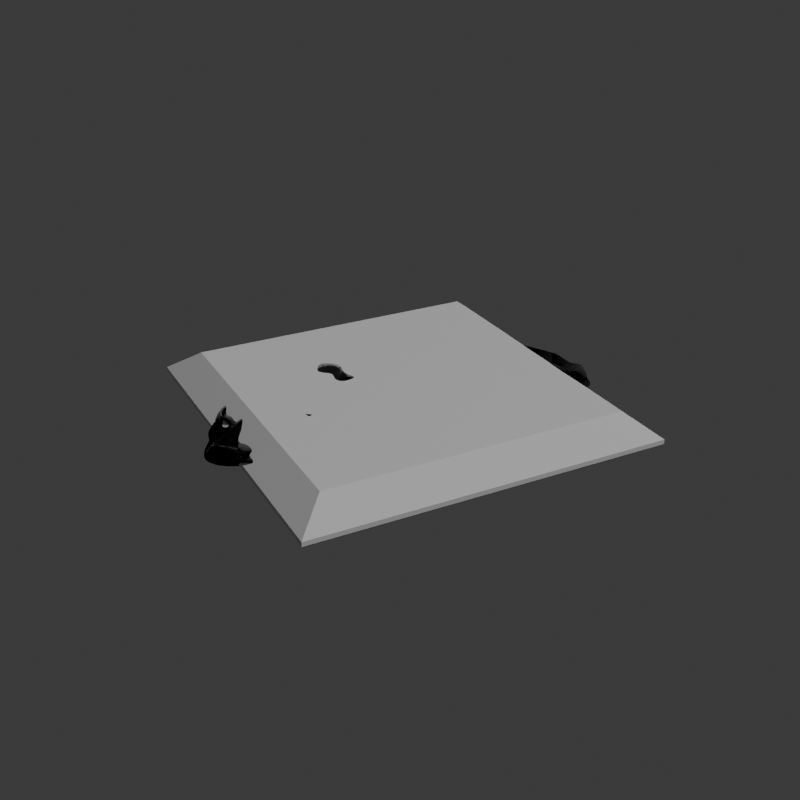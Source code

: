 # Source: FarmingCompost.blend  (saved by Blender 4.0.36; exported with 4.5.12 LTS)
import bpy
from mathutils import Matrix  # noqa: F401  (used for matrix-valued properties, if any)

bpy.ops.wm.read_factory_settings(use_empty=True)
scene = bpy.context.scene
scene.name = 'FarmingCompost'

# ---- collections
col_collection = bpy.data.collections.new('Collection'); scene.collection.children.link(col_collection)
col_seut__farmingcompost = bpy.data.collections.new('SEUT (FarmingCompost)'); scene.collection.children.link(col_seut__farmingcompost)
col_main__farmingcompost = bpy.data.collections.new('Main (FarmingCompost)'); col_seut__farmingcompost.children.link(col_main__farmingcompost)
col_collision___main__farmingcompost = bpy.data.collections.new('Collision - Main (FarmingCompost)'); col_seut__farmingcompost.children.link(col_collision___main__farmingcompost)
col_bs1__farmingcompost = bpy.data.collections.new('BS1 (FarmingCompost)'); col_seut__farmingcompost.children.link(col_bs1__farmingcompost)
col_bs2__farmingcompost = bpy.data.collections.new('BS2 (FarmingCompost)'); col_seut__farmingcompost.children.link(col_bs2__farmingcompost)
col_bs3__farmingcompost = bpy.data.collections.new('BS3 (FarmingCompost)'); col_seut__farmingcompost.children.link(col_bs3__farmingcompost)
col_lod1__farmingcompost = bpy.data.collections.new('LOD1 (FarmingCompost)'); col_seut__farmingcompost.children.link(col_lod1__farmingcompost)
col_lod2__farmingcompost = bpy.data.collections.new('LOD2 (FarmingCompost)'); col_seut__farmingcompost.children.link(col_lod2__farmingcompost)
col_lod3__farmingcompost = bpy.data.collections.new('LOD3 (FarmingCompost)'); col_seut__farmingcompost.children.link(col_lod3__farmingcompost)
col_bs1_lod1__farmingcompost = bpy.data.collections.new('BS1_LOD1 (FarmingCompost)'); col_seut__farmingcompost.children.link(col_bs1_lod1__farmingcompost)

# ---- images (referenced by path relative to the original .blend; pixels are not part of the script)
import os
ASSET_DIR = os.environ.get("B2B_ASSET_DIR", "")  # directory of the original .blend (textures are referenced by path, not embedded)
HERE = os.path.dirname(os.path.abspath(__file__))  # packed textures are extracted next to this script under _unpacked/

def load_image(name, relpath, width, height, colorspace="sRGB"):
    """Load a texture the original file referenced (path relative to the .blend, or extracted next to this script)."""
    p = next((c for c in (os.path.join(HERE, relpath), os.path.join(ASSET_DIR, relpath)) if relpath and os.path.exists(c)), "")
    if p:
        img = bpy.data.images.load(p, check_existing=True)
        img.name = name
    else:  # same state as the original file: an image datablock whose file is absent (Cycles renders it pink)
        img = bpy.data.images.new(name, width, height)
        img.source = "FILE"
        img.filepath = "//" + (relpath or name)
    img.colorspace_settings.name = colorspace
    return img
img_uv_grid_png = load_image('uv_grid.png', 'uv_grid.png', 1024, 1024, 'sRGB')
img_textures_voxels_dummy_add = load_image('Textures\\Voxels\\Dummy_add', 'Dummy_add.tif', 1024, 1024, 'sRGB')
img_textures_voxels_aliensoil_ng = load_image('Textures\\Voxels\\AlienSoil_ng', 'AlienSoil_ng.tif', 1024, 1024, 'sRGB')
img_textures_voxels_aliensoil_cm = load_image('Textures\\Voxels\\AlienSoil_cm', 'AlienSoil_cm.tif', 1024, 1024, 'sRGB')

# ---- materials (node trees are filled in below, after node groups)
mat_aliensoil = bpy.data.materials.new('AlienSoil')
mat_aliensoil.use_backface_culling = True
mat_aliensoil.use_transparent_shadow = False
mat_aliensoil.preview_render_type = 'FLAT'

# ---- node groups
ng_seut_node_group = bpy.data.node_groups.new('SEUT Node Group', 'ShaderNodeTree')
_s = ng_seut_node_group.interface.new_socket(name='BSDF', in_out='OUTPUT', socket_type='NodeSocketShader')
_s = ng_seut_node_group.interface.new_socket(name='CM Color', in_out='INPUT', socket_type='NodeSocketColor')
_s.hide_value = True
_s = ng_seut_node_group.interface.new_socket(name='CM Alpha', in_out='INPUT', socket_type='NodeSocketColor')
_s.hide_value = True
_s = ng_seut_node_group.interface.new_socket(name='ADD Color', in_out='INPUT', socket_type='NodeSocketColor')
_s.hide_value = True
_s = ng_seut_node_group.interface.new_socket(name='ADD Alpha', in_out='INPUT', socket_type='NodeSocketColor')
_s.hide_value = True
_s = ng_seut_node_group.interface.new_socket(name='NG Color', in_out='INPUT', socket_type='NodeSocketColor')
_s.hide_value = True
_s = ng_seut_node_group.interface.new_socket(name='NG Alpha', in_out='INPUT', socket_type='NodeSocketColor')
_s.hide_value = True
_s = ng_seut_node_group.interface.new_socket(name='AM Color', in_out='INPUT', socket_type='NodeSocketColor')
_s.default_value = (1.0, 1.0, 1.0, 1.0)
_s.hide_value = True
_s = ng_seut_node_group.interface.new_socket(name='TM Switch', in_out='INPUT', socket_type='NodeSocketFloat')
_s.min_value = 0.0
_s.max_value = 1.0
_s.hide_value = True
_s = ng_seut_node_group.interface.new_socket(name='Color Override', in_out='INPUT', socket_type='NodeSocketColor')
_s.hide_value = True
_s = ng_seut_node_group.interface.new_socket(name='Color Override Alpha', in_out='INPUT', socket_type='NodeSocketFloat')
_s.hide_value = True
_s = ng_seut_node_group.interface.new_socket(name='Color Overlay', in_out='INPUT', socket_type='NodeSocketColor')
_s.hide_value = True
_s = ng_seut_node_group.interface.new_socket(name='Color Overlay Alpha', in_out='INPUT', socket_type='NodeSocketFloat')
_s.hide_value = True
_s = ng_seut_node_group.interface.new_socket(name='Emission Strength', in_out='INPUT', socket_type='NodeSocketFloat')
_s.default_value = 5.0
_s.hide_value = True
_N = ng_seut_node_group.nodes; _L = ng_seut_node_group.links
n0 = _N.new('ShaderNodeBsdfPrincipled'); n0.name = 'Principled BSDF'; n0.location = (140, 0)
n0.label = 'Principled BSDF'
n0.distribution = 'GGX'
n0.subsurface_method = 'RANDOM_WALK_SKIN'
n0.inputs[3].default_value = 1.45
n1 = _N.new('ShaderNodeMixRGB'); n1.name = 'Mix (Legacy)'; n1.location = (-280, 240)
n1.label = 'Switch Alpha'
n1.use_clamp = True
n2 = _N.new('ShaderNodeMixRGB'); n2.name = 'Mix (Legacy).001'; n2.location = (-100, 440)
n2.label = 'Switch Color'
n2.use_clamp = True
n3 = _N.new('ShaderNodeMixRGB'); n3.name = 'Mix (Legacy).002'; n3.location = (-280, 440)
n3.label = 'Color Overlay'
n3.blend_type = 'OVERLAY'
n4 = _N.new('ShaderNodeMixRGB'); n4.name = 'Mix (Legacy).003'; n4.location = (-460, 240)
n4.label = 'Color Override'
n5 = _N.new('ShaderNodeInvert'); n5.name = 'Invert'; n5.location = (-688, -231)
n5.label = 'Gloss to Roughness'
n6 = _N.new('ShaderNodeMixRGB'); n6.name = 'Mix (Legacy).005'; n6.location = (-688, -370)
n6.label = 'Emission Color'
n7 = _N.new('ShaderNodeNormalMap'); n7.name = 'Normal Map'; n7.location = (-688, -600)
n7.label = 'Normal Map'
n8 = _N.new('ShaderNodeMixRGB'); n8.name = 'Mix (Legacy).006'; n8.location = (-962, -211)
n8.label = 'Add Paint'
n8.blend_type = 'MULTIPLY'
n9 = _N.new('ShaderNodeMath'); n9.name = 'Math.001'; n9.location = (-962, -442)
n9.label = 'Emission Switch'
n9.operation = 'GREATER_THAN'
n9.use_clamp = True
n9.inputs[1].default_value = 0.1
n10 = _N.new('ShaderNodeSeparateRGB'); n10.name = 'Separate RGB (Legacy)'; n10.location = (-1238, 0)
n10.label = 'Separate RGB'
n11 = _N.new('ShaderNodeMath'); n11.name = 'Math.002'; n11.location = (-460, 440)
n11.label = 'Restrict to Alpha'
n12 = _N.new('ShaderNodeInvert'); n12.name = 'Invert.001'; n12.location = (-640, 440)
n12.label = 'Invert Alpha'
n13 = _N.new('ShaderNodeBsdfDiffuse'); n13.name = 'Diffuse BSDF'; n13.location = (660, -120)
n14 = _N.new('ShaderNodeMixShader'); n14.name = 'Mix Shader'; n14.location = (820, 0)
n15 = _N.new('NodeGroupOutput'); n15.name = 'Group Output'; n15.location = (980, 0)
n15.label = 'Output'
n16 = _N.new('ShaderNodeTexImage'); n16.name = 'Image Texture'; n16.location = (400, -120)
n16.image = img_uv_grid_png
n17 = _N.new('ShaderNodeAttribute'); n17.name = 'Attribute.001'; n17.location = (660, 160)
n17.attribute_type = 'VIEW_LAYER'
n17.attribute_name = 'UV Grid Overlay'
n18 = _N.new('ShaderNodeMixRGB'); n18.name = 'Mix (Legacy).004'; n18.location = (-688, 0)
n18.label = 'Add AO'
n18.blend_type = 'MULTIPLY'
n18.use_clamp = True
n19 = _N.new('NodeGroupInput'); n19.name = 'Group Input'; n19.location = (-1512, 0)
n19.label = 'Input'
n20 = _N.new('ShaderNodeMath'); n20.name = 'Math'; n20.location = (-962, 0)
n20.label = 'ADD Switch'
n20.operation = 'CEIL'
n20.use_clamp = True
n20.inputs[1].default_value = 1.0
n21 = _N.new('ShaderNodeMix'); n21.name = 'Mix'; n21.location = (-1240, -220)
n21.data_type = 'RGBA'
n21.blend_type = 'MULTIPLY'
n22 = _N.new('ShaderNodeValue'); n22.name = 'Value'; n22.location = (-1420, -380)
n22.outputs[0].default_value = 4.0
n23 = _N.new('ShaderNodeAttribute'); n23.name = 'Attribute'; n23.location = (-1240, -460)
n23.attribute_type = 'VIEW_LAYER'
n23.attribute_name = 'Paint Color'
_L.new(n1.outputs[0], n0.inputs[4])
_L.new(n2.outputs[0], n0.inputs[0])
_L.new(n3.outputs[0], n2.inputs[2])
_L.new(n4.outputs[0], n3.inputs[1])
_L.new(n18.outputs[0], n4.inputs[1])
_L.new(n18.outputs[0], n2.inputs[1])
_L.new(n5.outputs[0], n0.inputs[2])
_L.new(n6.outputs[0], n0.inputs[27])
_L.new(n7.outputs[0], n0.inputs[5])
_L.new(n20.outputs[0], n18.inputs[0])
_L.new(n8.outputs[0], n18.inputs[1])
_L.new(n8.outputs[0], n6.inputs[2])
_L.new(n9.outputs[0], n6.inputs[0])
_L.new(n10.outputs[0], n18.inputs[2])
_L.new(n10.outputs[1], n9.inputs[0])
_L.new(n10.outputs[1], n6.inputs[1])
_L.new(n11.outputs[0], n3.inputs[0])
_L.new(n12.outputs[0], n11.inputs[1])
_L.new(n19.outputs[1], n0.inputs[1])
_L.new(n19.outputs[1], n1.inputs[2])
_L.new(n19.outputs[2], n10.inputs[0])
_L.new(n19.outputs[2], n20.inputs[0])
_L.new(n19.outputs[3], n8.inputs[0])
_L.new(n19.outputs[4], n7.inputs[1])
_L.new(n19.outputs[5], n5.inputs[1])
_L.new(n19.outputs[6], n1.inputs[1])
_L.new(n19.outputs[6], n12.inputs[1])
_L.new(n19.outputs[7], n2.inputs[0])
_L.new(n19.outputs[7], n1.inputs[0])
_L.new(n19.outputs[8], n4.inputs[2])
_L.new(n19.outputs[9], n4.inputs[0])
_L.new(n19.outputs[10], n3.inputs[2])
_L.new(n19.outputs[11], n11.inputs[0])
_L.new(n19.outputs[12], n0.inputs[28])
_L.new(n14.outputs[0], n15.inputs[0])
_L.new(n0.outputs[0], n14.inputs[1])
_L.new(n13.outputs[0], n14.inputs[2])
_L.new(n16.outputs[0], n13.inputs[0])
_L.new(n17.outputs[2], n14.inputs[0])
_L.new(n19.outputs[0], n21.inputs[6])
_L.new(n22.outputs[0], n21.inputs[7])
_L.new(n19.outputs[3], n21.inputs[0])
_L.new(n21.outputs[2], n8.inputs[1])
_L.new(n23.outputs[0], n8.inputs[2])
n15.is_active_output = True

# ---- material node trees
mat_aliensoil.use_nodes = True; mat_aliensoil.node_tree.nodes.clear()
_N = mat_aliensoil.node_tree.nodes; _L = mat_aliensoil.node_tree.links
n0 = _N.new('ShaderNodeGroup'); n0.name = 'SEUT_NODE_GROUP'; n0.location = (-25, 173)
n0.node_tree = ng_seut_node_group
n0.inputs[6].default_value = (1.0, 1.0, 1.0, 1.0)
n0.inputs[7].default_value = 0.0
n0.inputs[8].default_value = (0.0, 0.0, 0.0, 1.0)
n0.inputs[9].default_value = 0.0
n0.inputs[10].default_value = (0.0, 0.0, 0.0, 1.0)
n0.inputs[11].default_value = 0.0
n0.inputs[12].default_value = 5.0
n1 = _N.new('ShaderNodeTexImage'); n1.name = 'ADD'; n1.location = (-420, 120)
n1.label = 'ADD'
n1.image = img_textures_voxels_dummy_add
n2 = _N.new('ShaderNodeTexImage'); n2.name = 'NG'; n2.location = (-420, -140)
n2.label = 'NG'
n2.image = img_textures_voxels_aliensoil_ng
n3 = _N.new('ShaderNodeOutputMaterial'); n3.name = 'Material Output'; n3.location = (250, 173)
n4 = _N.new('ShaderNodeTexImage'); n4.name = 'CM'; n4.location = (-420, 380)
n4.label = 'CM'
n4.image = img_textures_voxels_aliensoil_cm
_L.new(n4.outputs[0], n0.inputs[0])
_L.new(n4.outputs[1], n0.inputs[1])
_L.new(n1.outputs[0], n0.inputs[2])
_L.new(n1.outputs[1], n0.inputs[3])
_L.new(n2.outputs[0], n0.inputs[4])
_L.new(n2.outputs[1], n0.inputs[5])
_L.new(n0.outputs[0], n3.inputs[0])
n3.is_active_output = True

# ---- world
world_world = bpy.data.worlds.new('World'); scene.world = world_world
world_world.use_nodes = True; world_world.node_tree.nodes.clear()
_N = world_world.node_tree.nodes; _L = world_world.node_tree.links
n0 = _N.new('ShaderNodeOutputWorld'); n0.name = 'World Output'; n0.location = (300, 300)
n1 = _N.new('ShaderNodeBackground'); n1.name = 'Background'; n1.location = (10, 300)
n1.inputs[0].default_value = (0.05088, 0.05088, 0.05088, 1.0)
_L.new(n1.outputs[0], n0.inputs[0])
n0.is_active_output = True
world_world.color = (0.05088, 0.05088, 0.05088)
world_world.use_sun_shadow = False
world_world.sun_shadow_jitter_overblur = 0.0

# ---- cameras
cam_camera = bpy.data.cameras.new('Camera')
cam_camera.clip_end = 100.0
cam_camera.ortho_scale = 7.314

# ---- lights
light_light = bpy.data.lights.new('Light', 'POINT')
light_light.transmission_factor = 0.0
light_light.use_soft_falloff = False
light_light.energy = 1000.0
light_light.shadow_soft_size = 0.1
light_light.shadow_maximum_resolution = 0.006
light_light.use_absolute_resolution = True

# ---- meshes
me_twistedtorus = bpy.data.meshes.new('TwistedTorus')
me_twistedtorus.from_pydata([(-0.0569, -0.1287, 0.008915), (-0.1049, -0.01564, 0.009571), (-0.000649, 0.1156, 0.005355), (0.1018, 0.09423, 0.006705), (0.06187, -0.0673, 0.003094), (-0.006437, 0.001716, 0.02411), (0.05547, -0.08526, -0.001665), (0.05216, -0.1011, 0.004652), (0.04439, -0.1183, 0.009463), (0.03382, -0.1105, -0.01482), (0.06728, -0.06905, -0.01482), (0.08919, -0.05538, 0.001528), (0.07059, -0.084, 0.002941), (0.07078, -0.07547, 0.004869), (-0.06795, -0.1303, 0.006054), (-0.07723, -0.1337, 0.00464), (-0.08205, -0.1207, -0.0002056), (-0.08677, -0.1321, -0.01482), (-0.0276, -0.1117, -0.01482), (-0.04766, -0.1579, -0.005556), (-0.05618, -0.1544, -0.0007704), (-0.05385, -0.1441, 0.007924), (-0.09956, 0.01865, 0.008801), (-0.107, 0.02001, 0.005761), (-0.0893, 0.03687, 0.004138), (-0.08371, 0.06104, -0.01482), (-0.1163, -0.03997, -0.01482), (-0.1151, -0.02352, -0.006604), (-0.1079, -0.01949, 0.008436), (-0.1017, -0.01428, 0.002057), (0.005912, 0.118, 0.008284), (0.01659, 0.144, 0.006154), (0.02739, 0.1492, 0.003279), (0.02662, 0.1441, -0.01482), (-0.03302, 0.1116, -0.01482), (-0.03355, 0.1304, 0.008895), (-0.01742, 0.1311, 0.008004), (-0.006118, 0.1232, 0.004839), (0.1048, 0.07384, 0.006496), (0.1018, 0.06391, 0.003352), (0.1191, 0.05551, -0.006075), (0.09971, 0.03308, -0.01482), (0.08402, 0.1121, -0.01482), (0.1086, 0.1157, 0.006706), (0.0978, 0.1014, 0.001077), (0.1048, 0.09495, 0.008522), (0.04878, -0.09369, 0.006877), (0.02956, -0.0987, 0.006006), (0.0141, -0.119, 0.005672), (0.00128, -0.1224, 0.009084), (-0.004269, -0.1254, 0.01555), (-0.03264, -0.131, 0.008692), (-0.04886, -0.1404, -0.00102), (-0.05683, -0.1201, 0.009922), (-0.07633, -0.1217, 0.01415), (-0.08316, -0.09836, 0.01423), (-0.09251, -0.06532, 0.008687), (-0.1018, -0.05524, 0.01557), (-0.09777, -0.03597, 0.01165), (-0.09298, -0.02537, 0.01201), (-0.09312, 0.004992, 0.01095), (-0.07964, 0.04082, 0.01724), (-0.07178, 0.04455, 0.001713), (-0.0519, 0.06769, 0.007795), (-0.03078, 0.1073, 0.008146), (-0.03431, 0.09924, 0.01642), (-0.01334, 0.1178, 0.008189), (0.01194, 0.1389, 0.009184), (0.02829, 0.1314, 0.008534), (0.03857, 0.1251, 0.002581), (0.05212, 0.1146, 0.004942), (0.08065, 0.1117, 0.01829), (0.08793, 0.09707, 0.007005), (0.09544, 0.08829, -0.0002559), (0.1023, 0.05084, 0.01088), (0.1006, 0.05496, 0.007436), (0.1008, 0.02534, 0.007968), (0.1028, 0.004301, 0.006995), (0.09286, -0.01952, 0.0127), (0.09018, -0.04104, 0.008245), (0.07858, -0.06206, 0.003922), (-0.01321, -0.02585, 0.007628), (-0.01061, -0.03715, 0.017), (-0.02858, -0.0628, 0.01691), (-0.03816, -0.07372, 0.01812), (-0.03418, -0.08109, 0.01276), (-0.05361, -0.1021, 0.01113), (-0.05334, -0.1109, 0.01898), (0.04971, -0.07492, 0.01102), (0.05755, -0.06173, 0.0137), (0.03803, -0.07072, 0.009028), (0.03681, -0.04771, 0.01543), (0.03974, -0.03854, 0.0187), (0.01956, -0.02269, 0.01682), (0.002274, -0.0113, 0.01289), (-0.02427, 0.002999, 0.01863), (-0.02235, 0.004582, 0.01173), (-0.04472, -0.01961, 0.01717), (-0.05803, -0.004927, 0.01624), (-0.06267, 0.0007967, 0.01419), (-0.08311, 0.0001783, 0.01211), (-0.07767, 0.01118, 0.007874), (0.003432, 0.01945, 0.01775), (-0.0007357, 0.0389, 0.01448), (0.004504, 0.0601, 0.01526), (-0.002406, 0.07113, 0.01567), (-0.006938, 0.08201, 0.01159), (-0.004799, 0.1065, 0.009932), (-0.003853, 0.118, 0.01518), (0.01687, 0.01221, 0.00468), (0.02041, 0.01734, 0.02099), (0.04336, 0.02201, 0.02089), (0.05544, 0.04681, 0.01527), (0.07986, 0.05555, 0.01074), (0.08141, 0.07019, 0.01034), (0.09794, 0.08115, 0.006674), (0.01755, -0.003467, 0.02363), (0.03318, -0.01173, 0.01641), (0.03871, 0.01264, 0.0137), (0.03748, -0.02483, 0.01003), (0.05305, -0.009256, 0.01189), (0.06465, 0.02136, 0.01779), (0.05203, -0.03491, 0.01451), (0.05317, -0.01478, 0.006638), (0.0622, 0.005814, 0.01616), (0.06339, 0.0251, 0.009263), (0.0622, -0.04765, 0.01112), (0.06608, -0.02503, 0.01064), (0.06739, 0.002393, 0.01333), (0.07994, 0.02327, 0.01094), (0.08375, 0.05024, 0.01219), (0.06239, -0.05899, 0.00746), (0.07493, -0.03586, 0.01007), (0.08253, -0.0111, 0.01117), (0.09208, 0.007258, 0.02122), (0.09298, 0.03332, 0.01465), (0.09389, 0.05545, 0.01465), (0.01406, 0.03373, 0.01975), (0.04017, 0.0431, 0.01734), (0.01331, 0.04858, 0.01476), (0.04582, 0.03741, 0.01537), (0.03087, 0.07303, 0.01489), (0.02322, 0.07376, 0.00723), (0.05382, 0.07332, 0.009144), (0.04684, 0.07854, 0.01335), (0.0324, 0.08458, 0.01428), (0.01947, 0.09243, 0.01413), (0.07572, 0.07908, 0.008933), (0.06095, 0.08982, 0.01154), (0.03773, 0.1016, 0.0121), (0.03366, 0.1092, 0.006823), (0.01936, 0.107, 0.01059), (0.08529, 0.08606, 0.009301), (0.07272, 0.09489, 0.0121), (0.05449, 0.1207, 0.01169), (0.03784, 0.1028, 0.01097), (0.01537, 0.111, 0.009601), (0.007273, 0.1107, 0.01849), (-0.01634, 0.01067, 0.00872), (-0.01215, 0.04572, 0.01559), (-0.01829, 0.0152, 0.01803), (-0.01563, 0.05809, 0.01521), (-0.02939, 0.03856, 0.01524), (-0.04353, 0.01936, 0.01292), (-0.0128, 0.07605, 0.0118), (-0.03985, 0.06164, 0.01855), (-0.0373, 0.04876, 0.01894), (-0.05987, 0.01555, 0.01287), (-0.01113, 0.09621, 0.01241), (-0.0294, 0.07988, 0.006575), (-0.04, 0.05702, 0.01484), (-0.05503, 0.04713, 0.01241), (-0.0688, 0.03816, 0.00831), (-0.02051, 0.1087, -0.0005169), (-0.02303, 0.08483, 0.00751), (-0.04539, 0.07527, 0.01047), (-0.05698, 0.06078, 0.01092), (-0.0639, 0.04346, 0.01511), (-0.08013, 0.02306, 0.01577), (-0.02069, -0.01396, 0.01278), (-0.03253, -0.02618, 0.02539), (-0.03101, -0.03956, 0.01502), (-0.04675, -0.01084, 0.02287), (-0.04698, -0.03722, 0.01534), (-0.04379, -0.05359, 0.01368), (-0.07072, -0.01507, 0.022), (-0.06181, -0.0366, 0.01973), (-0.05711, -0.05373, 0.01781), (-0.06085, -0.0836, 0.01067), (-0.08725, -0.03461, 0.01571), (-0.08385, -0.0277, 0.007966), (-0.07051, -0.06961, 0.0114), (-0.06546, -0.07779, 0.01219), (-0.06568, -0.09039, 0.009194), (-0.09022, -0.01994, 0.01081), (-0.08863, -0.03879, 0.01221), (-0.08126, -0.0587, 0.007599), (-0.08034, -0.07786, 0.01072), (-0.07736, -0.1072, 0.006148), (-0.06485, -0.1086, 0.01048), (-0.004252, -0.03104, 0.01201), (-0.00788, -0.05181, 0.0152), (0.009192, -0.04819, 0.003382), (-0.01825, -0.07069, 0.01383), (0.0001464, -0.06374, 0.01648), (0.01838, -0.04886, 0.01286), (-0.03668, -0.1011, 0.02155), (-0.001898, -0.08456, 0.02369), (0.01153, -0.06881, 0.01263), (0.02625, -0.06868, 0.01114), (-0.0409, -0.1014, 0.01174), (-0.01909, -0.09173, 0.007752), (0.001279, -0.09954, 0.01177), (0.01529, -0.09715, 0.01722), (0.03938, -0.0898, 0.008959), (-0.04261, -0.1246, 0.01132), (-0.0238, -0.113, 0.008966), (-0.00262, -0.1202, 0.01158), (0.01598, -0.1001, 0.01081), (0.02177, -0.09801, 0.007058), (0.04185, -0.08544, 0.01337), (0.08471, -0.05495, 0.006558), (0.08658, -0.05597, -0.001533), (0.09716, -0.03198, 0.005686), (0.08771, -0.04616, 0.002267), (0.09453, -0.01563, 0.01262), (0.1051, -0.008162, -0.002984), (0.07494, -0.05097, -0.01482), (0.1065, -0.0231, 0.00751), (0.1072, 0.005899, 0.009074), (0.09872, 0.01919, 0.002105), (0.09633, -0.003189, -0.01482), (0.1119, 0.01619, 0.002198), (0.1007, 0.009857, 0.002391), (0.1064, 0.02517, 0.005092), (0.09972, 0.021, -0.01482), (0.1116, 0.02112, -0.002295), (0.1241, 0.05345, 0.01155), (0.108, 0.0599, 0.006768), (0.08056, 0.1064, 0.01238), (0.09735, 0.1216, 0.003833), (0.08828, 0.1097, 0.01672), (0.08789, 0.1256, 0.002169), (0.07806, 0.1455, 0.008644), (0.07655, 0.1172, 0.002849), (0.07051, 0.1138, -0.01482), (0.07471, 0.1368, 0.002218), (0.06573, 0.1387, 0.005238), (0.05545, 0.1365, 0.004377), (0.06345, 0.1394, -0.01482), (0.04775, 0.1461, 0.009106), (0.04168, 0.146, 0.006798), (0.03901, 0.1447, 0.007999), (0.03587, 0.1184, -0.01482), (0.04368, 0.1536, -0.006776), (0.03568, 0.1357, 0.006378), (0.01905, 0.1274, 0.01342), (-0.02554, 0.1098, 0.00354), (-0.03193, 0.1195, 0.004411), (-0.03859, 0.1096, 0.006689), (-0.03751, 0.1248, 0.002154), (-0.04812, 0.1067, 0.006045), (-0.05668, 0.08304, 0.01246), (-0.05875, 0.07836, -0.01482), (-0.05875, 0.09809, 0.004092), (-0.05803, 0.09132, 0.006893), (-0.06714, 0.07108, 0.006966), (-0.05981, 0.06687, -0.01482), (-0.0774, 0.08096, 0.004602), (-0.07712, 0.06449, 0.005509), (-0.07759, 0.05132, 0.01025), (-0.07678, 0.0729, -0.01482), (-0.08477, 0.05501, 0.004116), (-0.1031, 0.04463, 0.006385), (-0.08954, 0.02638, 0.003665), (-0.1051, -0.02896, 0.005693), (-0.1092, -0.03655, 0.00184), (-0.1047, -0.04949, 0.009383), (-0.1167, -0.06907, -0.0005097), (-0.1027, -0.06775, 0.008901), (-0.1048, -0.05871, 0.01415), (-0.1174, -0.06591, -0.01482), (-0.1015, -0.08061, -0.006536), (-0.1036, -0.1002, -0.0007734), (-0.09636, -0.09033, 0.002286), (-0.08749, -0.07692, -0.01482), (-0.1051, -0.09323, -0.004381), (-0.08461, -0.09979, 0.0035), (-0.08856, -0.1092, 0.009258), (-0.0972, -0.07861, -0.01482), (-0.09157, -0.1133, 0.001216), (-0.07677, -0.1126, 0.01359), (-0.06828, -0.1158, 0.003496), (-0.05248, -0.1463, 0.0104), (-0.03764, -0.1479, 0.002979), (-0.02705, -0.1445, 0.005864), (-0.01528, -0.1477, 0.008498), (-0.01652, -0.1444, 0.007785), (-0.008115, -0.1233, 0.007459), (-0.01678, -0.13, -0.01482), (-0.009974, -0.144, 0.003577), (0.01063, -0.1254, 0.004348), (0.008779, -0.1273, 0.007573), (0.0007792, -0.1358, -0.01482), (0.01495, -0.1325, -0.00273), (0.02027, -0.1283, 0.004844), (0.03003, -0.1182, -0.0007988), (0.009992, -0.1532, -0.01482), (0.0273, -0.129, 0.005837), (0.04023, -0.123, 0.001472), (0.05007, -0.1075, 0.0126), (0.1088, 0.09603, 0.00214), (0.1121, 0.07694, 0.001557), (0.09397, 0.09015, 0.005044), (0.09747, 0.05867, -0.01482), (0.09606, 0.07746, -0.01482), (0.07573, 0.09831, -0.01482), (0.0009841, 0.1392, 0.004747), (0.009451, 0.1452, 0.002486), (0.0006308, 0.1329, 0.005011), (0.01239, 0.1327, -0.01482), (-1.856e-05, 0.1147, -0.01482), (-0.01853, 0.1183, -0.01482), (-0.1043, 0.001888, 0.002435), (-0.1036, 0.01125, 0.01034), (-0.1095, -0.009648, 0.003926), (-0.107, 0.01553, -0.01482), (-0.09096, -0.0047, -0.01482), (-0.08511, -0.01963, -0.01482), (-0.06388, -0.14, 0.00399), (-0.06439, -0.127, 0.001553), (-0.06041, -0.1485, 0.00174), (-0.07779, -0.1239, -0.01482), (-0.05362, -0.1235, -0.01482), (-0.04852, -0.1383, -0.01482), (0.06927, -0.0818, 0.007794), (0.05543, -0.1032, -0.003807), (0.07448, -0.07775, 0.0004044), (0.03554, -0.0896, -0.01482), (0.05102, -0.08908, -0.01482), (0.07127, -0.062, -0.01482), (0.02283, -0.08104, -0.01482), (0.04704, -0.05104, -0.01482), (-0.06443, -0.09667, -0.01482), (-0.02161, -0.08189, -0.01482), (-0.06221, 0.04309, -0.01482), (-0.08577, -0.03, -0.01482), (0.01762, 0.1032, -0.01482), (-0.02554, 0.07966, -0.01482), (0.07051, 0.02286, -0.01482), (0.05915, 0.08001, -0.01482), (0.05258, -0.03796, -0.01482), (0.06806, -0.003384, -0.01482), (0.07051, 0.01412, -0.01482), (0.04938, 0.08126, -0.01482), (0.04427, 0.09978, -0.01482), (0.02431, 0.08458, -0.01482), (-0.04415, 0.05562, -0.01482), (-0.04492, 0.04731, -0.01482), (-0.0572, 0.05167, -0.01482), (-0.08661, -0.04877, -0.01482), (-0.06495, -0.05674, -0.01482), (-0.07198, -0.05796, -0.01482), (-0.01378, -0.09516, -0.01482), (-0.00108, -0.09935, -0.01482), (0.005586, -0.1119, -0.01482), (0.06888, 0.04138, -0.01482), (0.06786, 0.05497, -0.01482), (0.05315, 0.07006, -0.01482), (0.007321, 0.09495, -0.01482), (-0.001657, 0.08194, -0.01482), (-0.01505, 0.08455, -0.01482), (-0.0791, 0.01016, -0.01482), (-0.06746, -0.004477, -0.01482), (-0.06323, -0.01528, -0.01482), (-0.05793, -0.09073, -0.01482), (-0.04044, -0.09045, -0.01482), (-0.03676, -0.1011, -0.01482), (0.02407, -0.06591, -0.01482), (0.03528, -0.06553, -0.01482), (0.04993, -0.04594, -0.01482), (0.009911, -0.05849, -0.01482), (0.03134, -0.03591, -0.01482), (-0.04038, -0.04023, -0.01482), (-0.01748, -0.06014, -0.01482), (-0.04277, 0.02852, -0.01482), (-0.05004, -0.006368, -0.01482), (0.006058, 0.05275, -0.01482), (-0.02134, 0.0511, -0.01482), (0.03861, -0.001022, -0.01482), (0.02896, 0.03284, -0.01482), (0.0347, -0.02787, -0.01482), (0.03707, -0.01923, -0.01482), (0.03839, -0.0102, -0.01482), (0.0242, 0.03955, -0.01482), (0.0187, 0.04519, -0.01482), (0.01261, 0.04963, -0.01482), (-0.02764, 0.0472, -0.01482), (-0.03341, 0.04205, -0.01482), (-0.03849, 0.03577, -0.01482), (-0.04918, -0.01548, -0.01482), (-0.04725, -0.02431, -0.01482), (-0.04429, -0.03263, -0.01482), (-0.01065, -0.06188, -0.01482), (-0.003687, -0.06218, -0.01482), (0.003222, -0.06104, -0.01482), (0.03775, 0.008094, -0.01482), (0.03582, 0.01692, -0.01482), (0.03286, 0.02524, -0.01482), (-0.0007801, 0.05449, -0.01482), (-0.007739, 0.05479, -0.01482), (-0.01465, 0.05365, -0.01482), (-0.04613, 0.02048, -0.01482), (-0.0485, 0.01184, -0.01482), (-0.04981, 0.002814, -0.01482), (-0.03563, -0.04694, -0.01482), (-0.03013, -0.05258, -0.01482), (-0.02403, -0.05702, -0.01482), (0.01622, -0.05459, -0.01482), (0.02198, -0.04944, -0.01482), (0.02706, -0.04316, -0.01482), (0.03594, 0.007241, -0.01482), (0.03498, -0.00266, -0.01482), (0.03297, -0.01254, -0.01482), (0.02995, -0.02215, -0.01482), (0.026, -0.03127, -0.01482), (0.02121, -0.03965, -0.01482), (0.01571, -0.04711, -0.01482), (0.00962, -0.05345, -0.01482), (0.003102, -0.05851, -0.01482), (0.03205, 0.01541, -0.01482), (0.03023, 0.005167, -0.01482), (0.02745, -0.005226, -0.01482), (0.02378, -0.01552, -0.01482), (0.01931, -0.02545, -0.01482), (0.01416, -0.03479, -0.01482), (0.008435, -0.0433, -0.01482), (0.002292, -0.05077, -0.01482), (-0.004121, -0.05701, -0.01482), (0.02707, 0.02323, -0.01482), (0.02431, 0.01301, -0.01482), (0.02075, 0.002441, -0.01482), (0.01647, -0.008227, -0.01482), (0.01158, -0.01873, -0.01482), (0.006192, -0.0288, -0.01482), (0.0004515, -0.0382, -0.01482), (-0.005506, -0.04669, -0.01482), (-0.01153, -0.05406, -0.01482), (0.02118, 0.03049, -0.01482), (0.01747, 0.02061, -0.01482), (0.01315, 0.01017, -0.01482), (0.008322, -0.0005774, -0.01482), (0.003115, -0.01137, -0.01482), (-0.002348, -0.02194, -0.01482), (-0.007931, -0.03203, -0.01482), (-0.0135, -0.04139, -0.01482), (-0.01891, -0.04979, -0.01482), (0.01458, 0.03694, -0.01482), (0.009963, 0.02769, -0.01482), (0.004957, 0.01767, -0.01482), (-0.0003118, 0.00712, -0.01482), (-0.005713, -0.003695, -0.01482), (-0.01112, -0.01451, -0.01482), (-0.01638, -0.02506, -0.01482), (-0.02139, -0.03508, -0.01482), (-0.02601, -0.04433, -0.01482), (0.007481, 0.0424, -0.01482), (0.00207, 0.034, -0.01482), (-0.003496, 0.02464, -0.01482), (-0.009079, 0.01455, -0.01482), (-0.01454, 0.00398, -0.01482), (-0.01975, -0.006813, -0.01482), (-0.02457, -0.01756, -0.01482), (-0.0289, -0.028, -0.01482), (-0.03261, -0.03788, -0.01482), (0.0001078, 0.04667, -0.01482), (-0.00592, 0.0393, -0.01482), (-0.01188, 0.03081, -0.01482), (-0.01762, 0.02141, -0.01482), (-0.023, 0.01134, -0.01482), (-0.02789, 0.0008365, -0.01482), (-0.03217, -0.009831, -0.01482), (-0.03574, -0.0204, -0.01482), (-0.0385, -0.03062, -0.01482), (-0.007306, 0.04962, -0.01482), (-0.01372, 0.04338, -0.01482), (-0.01986, 0.03591, -0.01482), (-0.02558, 0.0274, -0.01482), (-0.03074, 0.01806, -0.01482), (-0.03521, 0.008127, -0.01482), (-0.03888, -0.002164, -0.01482), (-0.04165, -0.01256, -0.01482), (-0.04347, -0.0228, -0.01482), (-0.01453, 0.05112, -0.01482), (-0.02105, 0.04606, -0.01482), (-0.02713, 0.03972, -0.01482), (-0.03264, 0.03226, -0.01482), (-0.03743, 0.02388, -0.01482), (-0.04138, 0.01476, -0.01482), (-0.0444, 0.005149, -0.01482), (-0.04641, -0.004731, -0.01482), (-0.04737, -0.01463, -0.01482)], [], [(0, 52, 87), (1, 59, 101), (2, 66, 108), (3, 73, 115), (4, 80, 88), (94, 109, 5), (93, 116, 94), (92, 117, 93), (91, 119, 92), (90, 122, 91), (89, 126, 90), (88, 131, 89), (94, 116, 109), (116, 110, 109), (93, 117, 116), (117, 118, 116), (116, 118, 110), (118, 111, 110), (92, 119, 117), (119, 120, 117), (117, 120, 118), (120, 121, 118), (118, 121, 111), (121, 112, 111), (91, 122, 119), (122, 123, 119), (119, 123, 120), (123, 124, 120), (120, 124, 121), (124, 125, 121), (121, 125, 112), (125, 113, 112), (90, 126, 122), (126, 127, 122), (122, 127, 123), (127, 128, 123), (123, 128, 124), (128, 129, 124), (124, 129, 125), (129, 130, 125), (125, 130, 113), (130, 114, 113), (89, 131, 126), (131, 132, 126), (126, 132, 127), (132, 133, 127), (127, 133, 128), (133, 134, 128), (128, 134, 129), (134, 135, 129), (129, 135, 130), (135, 136, 130), (130, 136, 114), (136, 115, 114), (88, 80, 131), (80, 79, 131), (131, 79, 132), (79, 78, 132), (132, 78, 133), (78, 77, 133), (133, 77, 134), (77, 76, 134), (134, 76, 135), (76, 75, 135), (135, 75, 136), (75, 74, 136), (136, 74, 115), (74, 3, 115), (109, 102, 5), (110, 137, 109), (111, 138, 110), (112, 140, 111), (113, 143, 112), (114, 147, 113), (115, 152, 114), (109, 137, 102), (137, 103, 102), (110, 138, 137), (138, 139, 137), (137, 139, 103), (139, 104, 103), (111, 140, 138), (140, 141, 138), (138, 141, 139), (141, 142, 139), (139, 142, 104), (142, 105, 104), (112, 143, 140), (143, 144, 140), (140, 144, 141), (144, 145, 141), (141, 145, 142), (145, 146, 142), (142, 146, 105), (146, 106, 105), (113, 147, 143), (147, 148, 143), (143, 148, 144), (148, 149, 144), (144, 149, 145), (149, 150, 145), (145, 150, 146), (150, 151, 146), (146, 151, 106), (151, 107, 106), (114, 152, 147), (152, 153, 147), (147, 153, 148), (153, 154, 148), (148, 154, 149), (154, 155, 149), (149, 155, 150), (155, 156, 150), (150, 156, 151), (156, 157, 151), (151, 157, 107), (157, 108, 107), (115, 73, 152), (73, 72, 152), (152, 72, 153), (72, 71, 153), (153, 71, 154), (71, 70, 154), (154, 70, 155), (70, 69, 155), (155, 69, 156), (69, 68, 156), (156, 68, 157), (68, 67, 157), (157, 67, 108), (67, 2, 108), (102, 95, 5), (103, 158, 102), (104, 159, 103), (105, 161, 104), (106, 164, 105), (107, 168, 106), (108, 173, 107), (102, 158, 95), (158, 96, 95), (103, 159, 158), (159, 160, 158), (158, 160, 96), (160, 97, 96), (104, 161, 159), (161, 162, 159), (159, 162, 160), (162, 163, 160), (160, 163, 97), (163, 98, 97), (105, 164, 161), (164, 165, 161), (161, 165, 162), (165, 166, 162), (162, 166, 163), (166, 167, 163), (163, 167, 98), (167, 99, 98), (106, 168, 164), (168, 169, 164), (164, 169, 165), (169, 170, 165), (165, 170, 166), (170, 171, 166), (166, 171, 167), (171, 172, 167), (167, 172, 99), (172, 100, 99), (107, 173, 168), (173, 174, 168), (168, 174, 169), (174, 175, 169), (169, 175, 170), (175, 176, 170), (170, 176, 171), (176, 177, 171), (171, 177, 172), (177, 178, 172), (172, 178, 100), (178, 101, 100), (108, 66, 173), (66, 65, 173), (173, 65, 174), (65, 64, 174), (174, 64, 175), (64, 63, 175), (175, 63, 176), (63, 62, 176), (176, 62, 177), (62, 61, 177), (177, 61, 178), (61, 60, 178), (178, 60, 101), (60, 1, 101), (95, 81, 5), (96, 179, 95), (97, 180, 96), (98, 182, 97), (99, 185, 98), (100, 189, 99), (101, 194, 100), (95, 179, 81), (179, 82, 81), (96, 180, 179), (180, 181, 179), (179, 181, 82), (181, 83, 82), (97, 182, 180), (182, 183, 180), (180, 183, 181), (183, 184, 181), (181, 184, 83), (184, 84, 83), (98, 185, 182), (185, 186, 182), (182, 186, 183), (186, 187, 183), (183, 187, 184), (187, 188, 184), (184, 188, 84), (188, 85, 84), (99, 189, 185), (189, 190, 185), (185, 190, 186), (190, 191, 186), (186, 191, 187), (191, 192, 187), (187, 192, 188), (192, 193, 188), (188, 193, 85), (193, 86, 85), (100, 194, 189), (194, 195, 189), (189, 195, 190), (195, 196, 190), (190, 196, 191), (196, 197, 191), (191, 197, 192), (197, 198, 192), (192, 198, 193), (198, 199, 193), (193, 199, 86), (199, 87, 86), (101, 59, 194), (59, 58, 194), (194, 58, 195), (58, 57, 195), (195, 57, 196), (57, 56, 196), (196, 56, 197), (56, 55, 197), (197, 55, 198), (55, 54, 198), (198, 54, 199), (54, 53, 199), (199, 53, 87), (53, 0, 87), (81, 94, 5), (82, 200, 81), (83, 201, 82), (84, 203, 83), (85, 206, 84), (86, 210, 85), (87, 215, 86), (81, 200, 94), (200, 93, 94), (82, 201, 200), (201, 202, 200), (200, 202, 93), (202, 92, 93), (83, 203, 201), (203, 204, 201), (201, 204, 202), (204, 205, 202), (202, 205, 92), (205, 91, 92), (84, 206, 203), (206, 207, 203), (203, 207, 204), (207, 208, 204), (204, 208, 205), (208, 209, 205), (205, 209, 91), (209, 90, 91), (85, 210, 206), (210, 211, 206), (206, 211, 207), (211, 212, 207), (207, 212, 208), (212, 213, 208), (208, 213, 209), (213, 214, 209), (209, 214, 90), (214, 89, 90), (86, 215, 210), (215, 216, 210), (210, 216, 211), (216, 217, 211), (211, 217, 212), (217, 218, 212), (212, 218, 213), (218, 219, 213), (213, 219, 214), (219, 220, 214), (214, 220, 89), (220, 88, 89), (87, 52, 215), (52, 51, 215), (215, 51, 216), (51, 50, 216), (216, 50, 217), (50, 49, 217), (217, 49, 218), (49, 48, 218), (218, 48, 219), (48, 47, 219), (219, 47, 220), (47, 46, 220), (220, 46, 88), (46, 4, 88), (13, 80, 4), (12, 221, 13), (11, 222, 12), (10, 224, 11), (13, 221, 80), (221, 79, 80), (12, 222, 221), (222, 223, 221), (221, 223, 79), (223, 78, 79), (11, 224, 222), (224, 225, 222), (222, 225, 223), (225, 226, 223), (223, 226, 78), (226, 77, 78), (10, 227, 224), (227, 228, 224), (224, 228, 225), (228, 229, 225), (225, 229, 226), (229, 230, 226), (226, 230, 77), (230, 76, 77), (227, 231, 228), (231, 232, 228), (228, 232, 229), (232, 233, 229), (229, 233, 230), (233, 234, 230), (230, 234, 76), (234, 75, 76), (231, 235, 232), (235, 236, 232), (232, 236, 233), (236, 237, 233), (233, 237, 234), (237, 238, 234), (234, 238, 75), (238, 74, 75), (235, 41, 236), (41, 40, 236), (236, 40, 237), (40, 39, 237), (237, 39, 238), (39, 38, 238), (238, 38, 74), (38, 3, 74), (45, 73, 3), (44, 239, 45), (43, 240, 44), (42, 242, 43), (45, 239, 73), (239, 72, 73), (44, 240, 239), (240, 241, 239), (239, 241, 72), (241, 71, 72), (43, 242, 240), (242, 243, 240), (240, 243, 241), (243, 244, 241), (241, 244, 71), (244, 70, 71), (42, 245, 242), (245, 246, 242), (242, 246, 243), (246, 247, 243), (243, 247, 244), (247, 248, 244), (244, 248, 70), (248, 69, 70), (245, 249, 246), (249, 250, 246), (246, 250, 247), (250, 251, 247), (247, 251, 248), (251, 252, 248), (248, 252, 69), (252, 68, 69), (249, 253, 250), (253, 254, 250), (250, 254, 251), (254, 255, 251), (251, 255, 252), (255, 256, 252), (252, 256, 68), (256, 67, 68), (253, 33, 254), (33, 32, 254), (254, 32, 255), (32, 31, 255), (255, 31, 256), (31, 30, 256), (256, 30, 67), (30, 2, 67), (37, 66, 2), (36, 257, 37), (35, 258, 36), (34, 260, 35), (37, 257, 66), (257, 65, 66), (36, 258, 257), (258, 259, 257), (257, 259, 65), (259, 64, 65), (35, 260, 258), (260, 261, 258), (258, 261, 259), (261, 262, 259), (259, 262, 64), (262, 63, 64), (34, 263, 260), (263, 264, 260), (260, 264, 261), (264, 265, 261), (261, 265, 262), (265, 266, 262), (262, 266, 63), (266, 62, 63), (263, 267, 264), (267, 268, 264), (264, 268, 265), (268, 269, 265), (265, 269, 266), (269, 270, 266), (266, 270, 62), (270, 61, 62), (267, 271, 268), (271, 272, 268), (268, 272, 269), (272, 273, 269), (269, 273, 270), (273, 274, 270), (270, 274, 61), (274, 60, 61), (271, 25, 272), (25, 24, 272), (272, 24, 273), (24, 23, 273), (273, 23, 274), (23, 22, 274), (274, 22, 60), (22, 1, 60), (29, 59, 1), (28, 275, 29), (27, 276, 28), (26, 278, 27), (29, 275, 59), (275, 58, 59), (28, 276, 275), (276, 277, 275), (275, 277, 58), (277, 57, 58), (27, 278, 276), (278, 279, 276), (276, 279, 277), (279, 280, 277), (277, 280, 57), (280, 56, 57), (26, 281, 278), (281, 282, 278), (278, 282, 279), (282, 283, 279), (279, 283, 280), (283, 284, 280), (280, 284, 56), (284, 55, 56), (281, 285, 282), (285, 286, 282), (282, 286, 283), (286, 287, 283), (283, 287, 284), (287, 288, 284), (284, 288, 55), (288, 54, 55), (285, 289, 286), (289, 290, 286), (286, 290, 287), (290, 291, 287), (287, 291, 288), (291, 292, 288), (288, 292, 54), (292, 53, 54), (289, 17, 290), (17, 16, 290), (290, 16, 291), (16, 15, 291), (291, 15, 292), (15, 14, 292), (292, 14, 53), (14, 0, 53), (21, 52, 0), (20, 293, 21), (19, 294, 20), (18, 296, 19), (21, 293, 52), (293, 51, 52), (20, 294, 293), (294, 295, 293), (293, 295, 51), (295, 50, 51), (19, 296, 294), (296, 297, 294), (294, 297, 295), (297, 298, 295), (295, 298, 50), (298, 49, 50), (18, 299, 296), (299, 300, 296), (296, 300, 297), (300, 301, 297), (297, 301, 298), (301, 302, 298), (298, 302, 49), (302, 48, 49), (299, 303, 300), (303, 304, 300), (300, 304, 301), (304, 305, 301), (301, 305, 302), (305, 306, 302), (302, 306, 48), (306, 47, 48), (303, 307, 304), (307, 308, 304), (304, 308, 305), (308, 309, 305), (305, 309, 306), (309, 310, 306), (306, 310, 47), (310, 46, 47), (307, 9, 308), (9, 8, 308), (308, 8, 309), (8, 7, 309), (309, 7, 310), (7, 6, 310), (310, 6, 46), (6, 4, 46), (38, 45, 3), (39, 311, 38), (40, 312, 39), (41, 314, 40), (38, 311, 45), (311, 44, 45), (39, 312, 311), (312, 313, 311), (311, 313, 44), (313, 43, 44), (40, 314, 312), (314, 315, 312), (312, 315, 313), (315, 316, 313), (313, 316, 43), (316, 42, 43), (30, 37, 2), (31, 317, 30), (32, 318, 31), (33, 320, 32), (30, 317, 37), (317, 36, 37), (31, 318, 317), (318, 319, 317), (317, 319, 36), (319, 35, 36), (32, 320, 318), (320, 321, 318), (318, 321, 319), (321, 322, 319), (319, 322, 35), (322, 34, 35), (22, 29, 1), (23, 323, 22), (24, 324, 23), (25, 326, 24), (22, 323, 29), (323, 28, 29), (23, 324, 323), (324, 325, 323), (323, 325, 28), (325, 27, 28), (24, 326, 324), (326, 327, 324), (324, 327, 325), (327, 328, 325), (325, 328, 27), (328, 26, 27), (14, 21, 0), (15, 329, 14), (16, 330, 15), (17, 332, 16), (14, 329, 21), (329, 20, 21), (15, 330, 329), (330, 331, 329), (329, 331, 20), (331, 19, 20), (16, 332, 330), (332, 333, 330), (330, 333, 331), (333, 334, 331), (331, 334, 19), (334, 18, 19), (6, 13, 4), (7, 335, 6), (8, 336, 7), (9, 338, 8), (6, 335, 13), (335, 12, 13), (7, 336, 335), (336, 337, 335), (335, 337, 12), (337, 11, 12), (8, 338, 336), (338, 339, 336), (336, 339, 337), (339, 340, 337), (337, 340, 11), (340, 10, 11), (17, 289, 362, 343), (231, 227, 351, 352), (333, 332, 375, 376), (314, 41, 349, 366), (25, 271, 359, 345), (334, 333, 376, 377), (315, 314, 366, 367), (299, 18, 344, 363), (33, 253, 356, 347), (316, 315, 367, 368), (281, 26, 346, 360), (41, 235, 353, 349), (26, 328, 374, 346), (263, 34, 348, 357), (326, 25, 345, 372), (307, 303, 364, 365), (245, 42, 350, 354), (327, 326, 372, 373), (289, 285, 361, 362), (227, 10, 342, 351), (328, 327, 373, 374), (271, 267, 358, 359), (10, 340, 380, 342), (253, 249, 355, 356), (338, 9, 341, 378), (34, 322, 371, 348), (235, 231, 352, 353), (339, 338, 378, 379), (320, 33, 347, 369), (303, 299, 363, 364), (340, 339, 379, 380), (321, 320, 369, 370), (285, 281, 360, 361), (322, 321, 370, 371), (267, 263, 357, 358), (18, 334, 377, 344), (9, 307, 365, 341), (249, 245, 354, 355), (332, 17, 343, 375), (42, 316, 368, 350), (355, 354, 394, 395), (344, 377, 417, 384), (341, 365, 405, 381), (356, 355, 395, 396), (375, 343, 383, 415), (350, 368, 408, 390), (347, 356, 396, 387), (376, 375, 415, 416), (366, 349, 389, 406), (357, 348, 388, 397), (377, 376, 416, 417), (367, 366, 406, 407), (358, 357, 397, 398), (342, 380, 420, 382), (368, 367, 407, 408), (359, 358, 398, 399), (378, 341, 381, 418), (348, 371, 411, 388), (345, 359, 399, 385), (379, 378, 418, 419), (369, 347, 387, 409), (360, 346, 386, 400), (380, 379, 419, 420), (370, 369, 409, 410), (361, 360, 400, 401), (351, 342, 382, 391), (371, 370, 410, 411), (362, 361, 401, 402), (352, 351, 391, 392), (346, 374, 414, 386), (343, 362, 402, 383), (353, 352, 392, 393), (372, 345, 385, 412), (363, 344, 384, 403), (349, 353, 393, 389), (373, 372, 412, 413), (364, 363, 403, 404), (354, 350, 390, 394), (374, 373, 413, 414), (365, 364, 404, 405), (389, 421, 407, 406), (421, 430, 408, 407), (430, 439, 390, 408), (439, 448, 394, 390), (448, 457, 395, 394), (457, 466, 396, 395), (466, 475, 387, 396), (475, 484, 409, 387), (484, 493, 410, 409), (493, 388, 411, 410), (393, 422, 421, 389), (422, 431, 430, 421), (431, 440, 439, 430), (440, 449, 448, 439), (449, 458, 457, 448), (458, 467, 466, 457), (467, 476, 475, 466), (476, 485, 484, 475), (485, 494, 493, 484), (494, 397, 388, 493), (392, 423, 422, 393), (423, 432, 431, 422), (432, 441, 440, 431), (441, 450, 449, 440), (450, 459, 458, 449), (459, 468, 467, 458), (468, 477, 476, 467), (477, 486, 485, 476), (486, 495, 494, 485), (495, 398, 397, 494), (391, 424, 423, 392), (424, 433, 432, 423), (433, 442, 441, 432), (442, 451, 450, 441), (451, 460, 459, 450), (460, 469, 468, 459), (469, 478, 477, 468), (478, 487, 486, 477), (487, 496, 495, 486), (496, 399, 398, 495), (382, 425, 424, 391), (425, 434, 433, 424), (434, 443, 442, 433), (443, 452, 451, 442), (452, 461, 460, 451), (461, 470, 469, 460), (470, 479, 478, 469), (479, 488, 487, 478), (488, 497, 496, 487), (497, 385, 399, 496), (420, 426, 425, 382), (426, 435, 434, 425), (435, 444, 443, 434), (444, 453, 452, 443), (453, 462, 461, 452), (462, 471, 470, 461), (471, 480, 479, 470), (480, 489, 488, 479), (489, 498, 497, 488), (498, 412, 385, 497), (419, 427, 426, 420), (427, 436, 435, 426), (436, 445, 444, 435), (445, 454, 453, 444), (454, 463, 462, 453), (463, 472, 471, 462), (472, 481, 480, 471), (481, 490, 489, 480), (490, 499, 498, 489), (499, 413, 412, 498), (418, 428, 427, 419), (428, 437, 436, 427), (437, 446, 445, 436), (446, 455, 454, 445), (455, 464, 463, 454), (464, 473, 472, 463), (473, 482, 481, 472), (482, 491, 490, 481), (491, 500, 499, 490), (500, 414, 413, 499), (381, 429, 428, 418), (429, 438, 437, 428), (438, 447, 446, 437), (447, 456, 455, 446), (456, 465, 464, 455), (465, 474, 473, 464), (474, 483, 482, 473), (483, 492, 491, 482), (492, 501, 500, 491), (501, 386, 414, 500), (405, 404, 429, 381), (404, 403, 438, 429), (403, 384, 447, 438), (384, 417, 456, 447), (417, 416, 465, 456), (416, 415, 474, 465), (415, 383, 483, 474), (383, 402, 492, 483), (402, 401, 501, 492), (401, 400, 386, 501)])
me_twistedtorus.polygons.foreach_set('use_smooth', [True] * 820)
_uv = me_twistedtorus.uv_layers.new(name='UVMap')
_uv.uv.foreach_set('vector', [0.6821, 0.6154, 0.6511, 0.6194, 0.698, 0.5822, 0.925, 0.5275, 0.8885, 0.5216, 0.9058, 0.4402, 0.1817, 0.8415, 0.1852, 0.8192, 0.201, 0.8347, 0.9515, 0.8231, 0.9515, 0.8474, 0.9382, 0.8447, 0.8158, 0.8175, 0.8084, 0.857, 0.8084, 0.7797, 0.7173, 0.3365, 0.7192, 0.2761, 0.7513, 0.3317, 0.668, 0.3239, 0.6968, 0.2983, 0.7173, 0.3365, 0.6071, 0.3131, 0.6552, 0.284, 0.668, 0.3239, 0.6211, 0.8587, 0.6309, 0.9003, 0.6157, 0.8714, 0.5688, 0.3647, 0.5875, 0.2865, 0.6011, 0.332, 0.5416, 0.3175, 0.5508, 0.2883, 0.5688, 0.3647, 0.8534, 0.6824, 0.8574, 0.7287, 0.845, 0.7149, 0.7774, 0.8686, 0.8068, 0.902, 0.7774, 0.9308, 0.8068, 0.902, 0.8123, 0.9359, 0.7774, 0.9308, 0.668, 0.3239, 0.6552, 0.284, 0.6968, 0.2983, 0.6552, 0.284, 0.676, 0.2377, 0.6968, 0.2983, 0.6968, 0.2983, 0.676, 0.2377, 0.7183, 0.262, 0.676, 0.2377, 0.6788, 0.2155, 0.7183, 0.262, 0.6157, 0.8714, 0.6309, 0.9003, 0.6157, 0.9273, 0.6297, 0.2964, 0.619, 0.2461, 0.6552, 0.284, 0.6552, 0.284, 0.619, 0.2461, 0.676, 0.2377, 0.619, 0.2461, 0.6357, 0.1799, 0.676, 0.2377, 0.676, 0.2377, 0.6357, 0.1799, 0.6788, 0.2155, 0.6357, 0.1799, 0.6872, 0.1574, 0.6788, 0.2155, 0.6011, 0.332, 0.5875, 0.2865, 0.6297, 0.2964, 0.5875, 0.2865, 0.6117, 0.2543, 0.6297, 0.2964, 0.4594, 0.7982, 0.4435, 0.7558, 0.4547, 0.7471, 0.4435, 0.7558, 0.4594, 0.7082, 0.4547, 0.7471, 0.619, 0.2461, 0.6203, 0.2076, 0.6357, 0.1799, 0.6908, 0.799, 0.7044, 0.8337, 0.6884, 0.8241, 0.6884, 0.8241, 0.7044, 0.8337, 0.6884, 0.8805, 0.6433, 0.1766, 0.6502, 0.1023, 0.6872, 0.1574, 0.5688, 0.3647, 0.5508, 0.2883, 0.5875, 0.2865, 0.5508, 0.2883, 0.5726, 0.2475, 0.5875, 0.2865, 0.5875, 0.2865, 0.5726, 0.2475, 0.6117, 0.2543, 0.5726, 0.2475, 0.6056, 0.2039, 0.6117, 0.2543, 0.6117, 0.2543, 0.6056, 0.2039, 0.6203, 0.2076, 0.6056, 0.2039, 0.6079, 0.1508, 0.6203, 0.2076, 0.6203, 0.2076, 0.6079, 0.1508, 0.6433, 0.1766, 0.6079, 0.1508, 0.6355, 0.1036, 0.6433, 0.1766, 0.6433, 0.1766, 0.6355, 0.1036, 0.6502, 0.1023, 0.6355, 0.1036, 0.6662, 0.07758, 0.6502, 0.1023, 0.845, 0.7149, 0.8574, 0.7287, 0.845, 0.7426, 0.5357, 0.3051, 0.5409, 0.2486, 0.5508, 0.2883, 0.5508, 0.2883, 0.5409, 0.2486, 0.5726, 0.2475, 0.5409, 0.2486, 0.558, 0.1982, 0.5726, 0.2475, 0.5726, 0.2475, 0.558, 0.1982, 0.6056, 0.2039, 0.558, 0.1982, 0.5626, 0.154, 0.6056, 0.2039, 0.6056, 0.2039, 0.5626, 0.154, 0.6079, 0.1508, 0.5626, 0.154, 0.595, 0.1132, 0.6079, 0.1508, 0.6079, 0.1508, 0.595, 0.1132, 0.6355, 0.1036, 0.595, 0.1132, 0.622, 0.07828, 0.6355, 0.1036, 0.6355, 0.1036, 0.622, 0.07828, 0.6662, 0.07758, 0.622, 0.07828, 0.6477, 0.03267, 0.6662, 0.07758, 0.5401, 0.3509, 0.4996, 0.2819, 0.5357, 0.3051, 0.4996, 0.2819, 0.5038, 0.2302, 0.5357, 0.3051, 0.5357, 0.3051, 0.5038, 0.2302, 0.5409, 0.2486, 0.5038, 0.2302, 0.5264, 0.1931, 0.5409, 0.2486, 0.5409, 0.2486, 0.5264, 0.1931, 0.558, 0.1982, 0.5264, 0.1931, 0.5378, 0.1402, 0.558, 0.1982, 0.4531, 0.8817, 0.4531, 0.9431, 0.4233, 0.9199, 0.7705, 0.9125, 0.7396, 0.8868, 0.7774, 0.877, 0.5626, 0.154, 0.5692, 0.1119, 0.595, 0.1132, 0.5692, 0.1119, 0.6083, 0.06765, 0.595, 0.1132, 0.595, 0.1132, 0.6083, 0.06765, 0.622, 0.07828, 0.06385, 0.9432, 0.05409, 0.9492, 0.05409, 0.9255, 0.622, 0.07828, 0.5994, 0.0708, 0.6477, 0.03267, 0.5994, 0.0708, 0.6571, 0.006316, 0.6477, 0.03267, 0.7192, 0.2761, 0.755, 0.2881, 0.7513, 0.3317, 0.8651, 0.937, 0.8622, 0.9719, 0.8338, 0.937, 0.6788, 0.2155, 0.7127, 0.1893, 0.7183, 0.262, 0.6872, 0.1574, 0.6941, 0.1882, 0.6788, 0.2155, 0.6502, 0.1023, 0.7252, 0.1203, 0.6872, 0.1574, 0.6662, 0.07758, 0.6891, 0.07396, 0.6502, 0.1023, 0.6477, 0.03267, 0.6792, 0.04698, 0.6662, 0.07758, 0.5813, 0.9544, 0.6174, 0.9273, 0.6174, 0.9674, 0.7524, 0.2482, 0.7887, 0.266, 0.755, 0.2881, 0.7183, 0.262, 0.7127, 0.1893, 0.7524, 0.2482, 0.7127, 0.1893, 0.7734, 0.2272, 0.7524, 0.2482, 0.7524, 0.2482, 0.7734, 0.2272, 0.7887, 0.266, 0.7734, 0.2272, 0.8059, 0.225, 0.7887, 0.266, 0.6788, 0.2155, 0.6941, 0.1882, 0.7127, 0.1893, 0.6941, 0.1882, 0.7703, 0.1602, 0.7127, 0.1893, 0.7127, 0.1893, 0.7703, 0.1602, 0.7734, 0.2272, 0.7703, 0.1602, 0.7867, 0.1723, 0.7734, 0.2272, 0.7734, 0.2272, 0.7867, 0.1723, 0.8059, 0.225, 0.7867, 0.1723, 0.834, 0.2202, 0.8059, 0.225, 0.6872, 0.1574, 0.7252, 0.1203, 0.6941, 0.1882, 0.7252, 0.1203, 0.7458, 0.1244, 0.6941, 0.1882, 0.6941, 0.1882, 0.7458, 0.1244, 0.7703, 0.1602, 0.7458, 0.1244, 0.7823, 0.1401, 0.7703, 0.1602, 0.7703, 0.1602, 0.7823, 0.1401, 0.7867, 0.1723, 0.7823, 0.1401, 0.8183, 0.1505, 0.7867, 0.1723, 0.7867, 0.1723, 0.8183, 0.1505, 0.834, 0.2202, 0.8183, 0.1505, 0.8573, 0.2117, 0.834, 0.2202, 0.6502, 0.1023, 0.6891, 0.07396, 0.7252, 0.1203, 0.6891, 0.07396, 0.7324, 0.08316, 0.7252, 0.1203, 0.7252, 0.1203, 0.7324, 0.08316, 0.7458, 0.1244, 0.7324, 0.08316, 0.7939, 0.1054, 0.7458, 0.1244, 0.7458, 0.1244, 0.7939, 0.1054, 0.7823, 0.1401, 0.7939, 0.1054, 0.8121, 0.1009, 0.7823, 0.1401, 0.7823, 0.1401, 0.8121, 0.1009, 0.8183, 0.1505, 0.8121, 0.1009, 0.8376, 0.1287, 0.8183, 0.1505, 0.8183, 0.1505, 0.8376, 0.1287, 0.8573, 0.2117, 0.8376, 0.1287, 0.885, 0.1711, 0.8573, 0.2117, 0.6662, 0.07758, 0.6792, 0.04698, 0.6891, 0.07396, 0.6792, 0.04698, 0.7156, 0.05526, 0.6891, 0.07396, 0.6891, 0.07396, 0.7156, 0.05526, 0.7324, 0.08316, 0.7156, 0.05526, 0.7855, 0.04768, 0.7324, 0.08316, 0.7324, 0.08316, 0.7855, 0.04768, 0.7939, 0.1054, 0.9382, 0.7717, 0.9362, 0.7154, 0.9382, 0.7135, 0.7939, 0.1054, 0.7953, 0.1033, 0.8121, 0.1009, 0.8222, 0.869, 0.8222, 0.9304, 0.8128, 0.8831, 0.8121, 0.1009, 0.8508, 0.1296, 0.8376, 0.1287, 0.05409, 0.9178, 0.06292, 0.8973, 0.06292, 0.9255, 0.8894, 0.7809, 0.8713, 0.7576, 0.8894, 0.7313, 0.8662, 0.1439, 0.898, 0.1521, 0.885, 0.1711, 0.7588, 0.9589, 0.7396, 0.967, 0.7396, 0.9429, 0.6622, 0.02628, 0.6883, 0.02586, 0.6792, 0.04698, 0.6792, 0.04698, 0.6883, 0.02586, 0.7156, 0.05526, 0.6883, 0.02586, 0.7216, 0.01616, 0.7156, 0.05526, 0.7156, 0.05526, 0.7216, 0.01616, 0.7855, 0.04768, 0.1765, 0.8192, 0.1765, 0.8946, 0.1639, 0.8893, 0.9382, 0.7717, 0.9242, 0.759, 0.9362, 0.7154, 0.5161, 0.7726, 0.5408, 0.806, 0.4966, 0.8122, 0.4966, 0.8122, 0.5408, 0.806, 0.519, 0.8694, 0.5408, 0.806, 0.5559, 0.8314, 0.519, 0.8694, 0.06258, 0.8465, 0.04743, 0.8965, 0.04743, 0.8248, 0.8516, 0.07672, 0.894, 0.09346, 0.8662, 0.1439, 0.8662, 0.1439, 0.894, 0.09346, 0.898, 0.1521, 0.201, 0.8947, 0.1817, 0.8415, 0.201, 0.8347, 0.755, 0.2881, 0.7886, 0.3605, 0.7513, 0.3317, 0.7887, 0.266, 0.7831, 0.3355, 0.755, 0.2881, 0.8059, 0.225, 0.8203, 0.2753, 0.7887, 0.266, 0.834, 0.2202, 0.8433, 0.2626, 0.8059, 0.225, 0.8573, 0.2117, 0.8612, 0.2308, 0.834, 0.2202, 0.885, 0.1711, 0.8841, 0.1975, 0.8573, 0.2117, 0.898, 0.1521, 0.9195, 0.1949, 0.885, 0.1711, 0.1639, 0.8963, 0.1453, 0.8476, 0.1639, 0.821, 0.1453, 0.8476, 0.1504, 0.8275, 0.1639, 0.821, 0.7887, 0.266, 0.8203, 0.2753, 0.7831, 0.3355, 0.6869, 0.6529, 0.6849, 0.7053, 0.6644, 0.7085, 0.6644, 0.7085, 0.6849, 0.7053, 0.6716, 0.728, 0.6849, 0.7053, 0.6869, 0.8033, 0.6716, 0.728, 0.8059, 0.225, 0.8433, 0.2626, 0.8203, 0.2753, 0.8433, 0.2626, 0.8452, 0.3158, 0.8203, 0.2753, 0.8203, 0.2753, 0.8452, 0.3158, 0.7926, 0.3319, 0.8452, 0.3158, 0.8484, 0.3691, 0.7926, 0.3319, 0.7926, 0.3319, 0.8484, 0.3691, 0.7998, 0.4298, 0.8484, 0.3691, 0.8455, 0.4306, 0.7998, 0.4298, 0.834, 0.2202, 0.8612, 0.2308, 0.8433, 0.2626, 0.8612, 0.2308, 0.896, 0.2989, 0.8433, 0.2626, 0.8433, 0.2626, 0.896, 0.2989, 0.8452, 0.3158, 0.896, 0.2989, 0.8742, 0.3139, 0.8452, 0.3158, 0.8452, 0.3158, 0.8742, 0.3139, 0.8484, 0.3691, 0.8742, 0.3139, 0.8759, 0.4029, 0.8484, 0.3691, 0.8484, 0.3691, 0.8759, 0.4029, 0.8455, 0.4306, 0.8759, 0.4029, 0.8622, 0.43, 0.8455, 0.4306, 0.8573, 0.2117, 0.8841, 0.1975, 0.8612, 0.2308, 0.8841, 0.1975, 0.8994, 0.2536, 0.8612, 0.2308, 0.8612, 0.2308, 0.8994, 0.2536, 0.896, 0.2989, 0.6621, 0.9343, 0.6621, 0.8805, 0.6715, 0.8846, 0.4233, 0.9359, 0.416, 0.9303, 0.4233, 0.9131, 0.8904, 0.3062, 0.9075, 0.347, 0.8742, 0.3139, 0.8742, 0.3139, 0.9075, 0.347, 0.8759, 0.4029, 0.9075, 0.347, 0.9233, 0.3842, 0.8759, 0.4029, 0.8759, 0.4029, 0.9233, 0.3842, 0.8622, 0.43, 0.9233, 0.3842, 0.9022, 0.4661, 0.8622, 0.43, 0.885, 0.1711, 0.9195, 0.1949, 0.8841, 0.1975, 0.9195, 0.1949, 0.8931, 0.2351, 0.8841, 0.1975, 0.7529, 0.7894, 0.7549, 0.8287, 0.7529, 0.8476, 0.1768, 0.8774, 0.1768, 0.8192, 0.1817, 0.8589, 0.8994, 0.2536, 0.9251, 0.288, 0.8904, 0.3062, 0.9251, 0.288, 0.9292, 0.3298, 0.8904, 0.3062, 0.8904, 0.3062, 0.9292, 0.3298, 0.9075, 0.347, 0.9292, 0.3298, 0.9203, 0.3677, 0.9075, 0.347, 0.06687, 0.7082, 0.07516, 0.7304, 0.06258, 0.7473, 0.07516, 0.7304, 0.07686, 0.7892, 0.06258, 0.7473, 0.06258, 0.7473, 0.07686, 0.7892, 0.06258, 0.8254, 0.6716, 0.8033, 0.6869, 0.8178, 0.6747, 0.8416, 0.898, 0.1521, 0.9167, 0.1688, 0.9195, 0.1949, 0.8651, 0.9321, 0.8651, 0.8638, 0.8884, 0.9115, 0.9195, 0.1949, 0.9341, 0.2327, 0.8931, 0.2351, 0.9562, 0.7547, 0.9382, 0.7593, 0.9382, 0.7135, 0.8931, 0.2351, 0.9377, 0.2146, 0.9251, 0.288, 0.9377, 0.2146, 0.9282, 0.3106, 0.9251, 0.288, 0.1394, 0.8216, 0.1313, 0.7997, 0.1349, 0.7799, 0.1313, 0.7997, 0.1106, 0.7321, 0.1349, 0.7799, 0.1349, 0.7799, 0.1106, 0.7321, 0.1374, 0.7422, 0.1106, 0.7321, 0.1394, 0.7082, 0.1374, 0.7422, 0.9203, 0.3677, 0.9481, 0.3988, 0.926, 0.4264, 0.9481, 0.3988, 0.9284, 0.476, 0.926, 0.4264, 0.926, 0.4264, 0.9284, 0.476, 0.9058, 0.4402, 0.9284, 0.476, 0.925, 0.5275, 0.9058, 0.4402, 0.7886, 0.3605, 0.7293, 0.3852, 0.7513, 0.3317, 0.6573, 0.9636, 0.6573, 0.9343, 0.6715, 0.963, 0.2324, 0.894, 0.2017, 0.8775, 0.2324, 0.8181, 0.1407, 0.9375, 0.1307, 0.9071, 0.1407, 0.8918, 0.8622, 0.43, 0.8573, 0.4676, 0.8455, 0.4306, 0.9022, 0.4661, 0.8649, 0.5256, 0.8622, 0.43, 0.6869, 0.8178, 0.6716, 0.883, 0.6747, 0.8416, 0.7886, 0.3605, 0.7595, 0.38, 0.7293, 0.3852, 0.3444, 0.9385, 0.3444, 0.8848, 0.3599, 0.9106, 0.2324, 0.8181, 0.2017, 0.8775, 0.201, 0.8382, 0.9231, 0.9123, 0.9529, 0.9139, 0.9231, 0.9589, 0.7595, 0.38, 0.7466, 0.4363, 0.7091, 0.3976, 0.7466, 0.4363, 0.7114, 0.4672, 0.7091, 0.3976, 0.2357, 0.9209, 0.2242, 0.9385, 0.2242, 0.8947, 0.8151, 0.42, 0.7814, 0.4603, 0.7668, 0.4187, 0.7668, 0.4187, 0.7814, 0.4603, 0.7466, 0.4363, 0.7814, 0.4603, 0.7538, 0.4795, 0.7466, 0.4363, 0.7466, 0.4363, 0.7538, 0.4795, 0.7114, 0.4672, 0.7538, 0.4795, 0.7162, 0.5001, 0.7114, 0.4672, 0.8455, 0.4306, 0.8573, 0.4676, 0.8151, 0.42, 0.8573, 0.4676, 0.8116, 0.4848, 0.8151, 0.42, 0.8151, 0.42, 0.8116, 0.4848, 0.7814, 0.4603, 0.8116, 0.4848, 0.78, 0.5026, 0.7814, 0.4603, 0.7814, 0.4603, 0.78, 0.5026, 0.7538, 0.4795, 0.78, 0.5026, 0.7487, 0.5541, 0.7538, 0.4795, 0.7538, 0.4795, 0.7487, 0.5541, 0.7162, 0.5001, 0.7487, 0.5541, 0.6989, 0.5045, 0.7162, 0.5001, 0.3663, 0.8037, 0.3663, 0.7082, 0.3802, 0.7661, 0.01764, 0.8891, 0.001053, 0.8764, 0.01764, 0.8294, 0.8573, 0.4676, 0.8674, 0.5094, 0.8116, 0.4848, 0.8674, 0.5094, 0.7861, 0.5496, 0.8116, 0.4848, 0.8116, 0.4848, 0.7861, 0.5496, 0.78, 0.5026, 0.7861, 0.5496, 0.7654, 0.5533, 0.78, 0.5026, 0.78, 0.5026, 0.7654, 0.5533, 0.7487, 0.5541, 0.7654, 0.5533, 0.7495, 0.5727, 0.7487, 0.5541, 0.7487, 0.5541, 0.7495, 0.5727, 0.6989, 0.5045, 0.7495, 0.5727, 0.7101, 0.5696, 0.6989, 0.5045, 0.9022, 0.4661, 0.8901, 0.5087, 0.8649, 0.5256, 0.2707, 0.9195, 0.2707, 0.8898, 0.2774, 0.892, 0.01764, 0.8891, 0.01172, 0.8987, 0.001053, 0.8764, 0.8623, 0.5343, 0.8218, 0.5517, 0.8674, 0.5094, 0.8674, 0.5094, 0.8218, 0.5517, 0.7861, 0.5496, 0.8218, 0.5517, 0.7949, 0.579, 0.7861, 0.5496, 0.7861, 0.5496, 0.7949, 0.579, 0.7654, 0.5533, 0.7949, 0.579, 0.7509, 0.6182, 0.7654, 0.5533, 0.7654, 0.5533, 0.7509, 0.6182, 0.7495, 0.5727, 0.7509, 0.6182, 0.7241, 0.5987, 0.7495, 0.5727, 0.7495, 0.5727, 0.7241, 0.5987, 0.7101, 0.5696, 0.7241, 0.5987, 0.698, 0.5822, 0.7101, 0.5696, 0.3021, 0.7082, 0.3042, 0.7864, 0.3025, 0.7738, 0.3042, 0.7864, 0.3021, 0.8098, 0.3025, 0.7738, 0.8901, 0.5087, 0.8842, 0.5458, 0.8623, 0.5343, 0.8842, 0.5458, 0.8669, 0.5817, 0.8623, 0.5343, 0.8623, 0.5343, 0.8669, 0.5817, 0.8218, 0.5517, 0.8669, 0.5817, 0.8356, 0.581, 0.8218, 0.5517, 0.8218, 0.5517, 0.8356, 0.581, 0.7949, 0.579, 0.8356, 0.581, 0.7737, 0.6147, 0.7949, 0.579, 0.7463, 0.8729, 0.7358, 0.8392, 0.7529, 0.8168, 0.7358, 0.8392, 0.7358, 0.7894, 0.7529, 0.8168, 0.7509, 0.6182, 0.7297, 0.6382, 0.7241, 0.5987, 0.7297, 0.6382, 0.6931, 0.6023, 0.7241, 0.5987, 0.7241, 0.5987, 0.6931, 0.6023, 0.698, 0.5822, 0.6621, 0.9114, 0.6546, 0.9207, 0.6546, 0.8955, 0.7293, 0.3852, 0.7173, 0.3365, 0.7513, 0.3317, 0.7091, 0.3976, 0.7046, 0.3775, 0.7293, 0.3852, 0.7114, 0.4672, 0.6846, 0.415, 0.7091, 0.3976, 0.7162, 0.5001, 0.6807, 0.4614, 0.7114, 0.4672, 0.9382, 0.8082, 0.9525, 0.7809, 0.9525, 0.8231, 0.7101, 0.5696, 0.6857, 0.5467, 0.6989, 0.5045, 0.08106, 0.9089, 0.0643, 0.9459, 0.0643, 0.8931, 0.7293, 0.3852, 0.7046, 0.3775, 0.7173, 0.3365, 0.7046, 0.3775, 0.668, 0.3239, 0.7173, 0.3365, 0.7091, 0.3976, 0.6846, 0.415, 0.7046, 0.3775, 0.6846, 0.415, 0.6557, 0.3804, 0.7046, 0.3775, 0.7046, 0.3775, 0.6557, 0.3804, 0.668, 0.3239, 0.6557, 0.3804, 0.6071, 0.3131, 0.668, 0.3239, 0.7114, 0.4672, 0.6807, 0.4614, 0.6846, 0.415, 0.6807, 0.4614, 0.6531, 0.4192, 0.6846, 0.415, 0.6846, 0.415, 0.6531, 0.4192, 0.6557, 0.3804, 0.201, 0.8181, 0.2099, 0.763, 0.227, 0.7798, 0.227, 0.7798, 0.2099, 0.763, 0.201, 0.7082, 0.6363, 0.3655, 0.6011, 0.332, 0.6071, 0.3131, 0.7162, 0.5001, 0.6775, 0.5388, 0.6807, 0.4614, 0.6775, 0.5388, 0.6298, 0.454, 0.6807, 0.4614, 0.6807, 0.4614, 0.6298, 0.454, 0.6531, 0.4192, 0.6298, 0.454, 0.6239, 0.4073, 0.6531, 0.4192, 0.6531, 0.4192, 0.6239, 0.4073, 0.6363, 0.3655, 0.6239, 0.4073, 0.5949, 0.3818, 0.6363, 0.3655, 0.6363, 0.3655, 0.5949, 0.3818, 0.6011, 0.332, 0.5949, 0.3818, 0.5688, 0.3647, 0.6011, 0.332, 0.5399, 0.9722, 0.5192, 0.9369, 0.5399, 0.9364, 0.3217, 0.7082, 0.3322, 0.7648, 0.3042, 0.7159, 0.3042, 0.7159, 0.3322, 0.7648, 0.3042, 0.8067, 0.6551, 0.4946, 0.6043, 0.4713, 0.6298, 0.454, 0.6997, 0.9264, 0.6716, 0.9443, 0.6716, 0.883, 0.6043, 0.4713, 0.5794, 0.4435, 0.6239, 0.4073, 0.6239, 0.4073, 0.5794, 0.4435, 0.5949, 0.3818, 0.5794, 0.4435, 0.5413, 0.3911, 0.5949, 0.3818, 0.5949, 0.3818, 0.5413, 0.3911, 0.5688, 0.3647, 0.5413, 0.3911, 0.5416, 0.3175, 0.5688, 0.3647, 0.7101, 0.5696, 0.659, 0.5845, 0.6857, 0.5467, 0.659, 0.5845, 0.6368, 0.5347, 0.6857, 0.5467, 0.6857, 0.5467, 0.6368, 0.5347, 0.6551, 0.4946, 0.6368, 0.5347, 0.5851, 0.5092, 0.6551, 0.4946, 0.6551, 0.4946, 0.5851, 0.5092, 0.6043, 0.4713, 0.5851, 0.5092, 0.5744, 0.4468, 0.6043, 0.4713, 0.7939, 0.7797, 0.7911, 0.8094, 0.7774, 0.8063, 0.7911, 0.8094, 0.794, 0.826, 0.7774, 0.8063, 0.7774, 0.8063, 0.794, 0.826, 0.7774, 0.8686, 0.021, 0.8267, 0.01764, 0.7702, 0.02501, 0.7821, 0.02501, 0.7821, 0.01764, 0.7702, 0.02501, 0.7082, 0.851, 0.6529, 0.8534, 0.6824, 0.845, 0.7149, 0.698, 0.5822, 0.6511, 0.6194, 0.659, 0.5845, 0.6511, 0.6194, 0.6308, 0.5772, 0.659, 0.5845, 0.659, 0.5845, 0.6308, 0.5772, 0.6368, 0.5347, 0.6308, 0.5772, 0.5816, 0.5197, 0.6368, 0.5347, 0.6368, 0.5347, 0.5816, 0.5197, 0.5851, 0.5092, 0.5816, 0.5197, 0.5746, 0.5058, 0.5851, 0.5092, 0.5851, 0.5092, 0.5746, 0.5058, 0.5744, 0.4468, 0.5746, 0.5058, 0.5536, 0.4787, 0.5744, 0.4468, 0.5744, 0.4468, 0.5536, 0.4787, 0.5657, 0.4338, 0.5536, 0.4787, 0.5493, 0.4215, 0.5657, 0.4338, 0.5657, 0.4338, 0.5493, 0.4215, 0.5419, 0.3802, 0.5493, 0.4215, 0.5176, 0.3809, 0.5419, 0.3802, 0.5419, 0.3802, 0.5176, 0.3809, 0.5401, 0.3509, 0.5176, 0.3809, 0.526, 0.3186, 0.5401, 0.3509, 0.2735, 0.7417, 0.2702, 0.7082, 0.3021, 0.7402, 0.3576, 0.8747, 0.3576, 0.8058, 0.3663, 0.8601, 0.4421, 0.783, 0.4362, 0.7774, 0.4421, 0.7082, 0.4549, 0.3099, 0.4514, 0.2395, 0.4684, 0.2476, 0.1416, 0.8759, 0.1416, 0.821, 0.1453, 0.8427, 0.4966, 0.2606, 0.5038, 0.2302, 0.4996, 0.2819, 0.01764, 0.8294, 1.09e-07, 0.7632, 0.01696, 0.7623, 1.09e-07, 0.7632, 0.00832, 0.7082, 0.01696, 0.7623, 0.01696, 0.7623, 0.00832, 0.7082, 0.01764, 0.7325, 0.5018, 0.2046, 0.5264, 0.1931, 0.5038, 0.2302, 0.2774, 0.9195, 0.2766, 0.9382, 0.2703, 0.9195, 0.8809, 0.8005, 0.8809, 0.8638, 0.8782, 0.7809, 0.8782, 0.7809, 0.8809, 0.8638, 0.8651, 0.8346, 0.9231, 0.8673, 0.8952, 0.9011, 0.905, 0.8517, 0.5704, 0.9359, 0.5506, 0.9719, 0.5399, 0.9359, 0.1718, 0.9387, 0.1453, 0.9476, 0.1453, 0.8963, 0.4549, 0.3099, 0.4385, 0.2721, 0.4514, 0.2395, 0.2552, 0.8147, 0.2552, 0.7082, 0.2702, 0.7747, 0.08784, 0.8217, 0.07686, 0.7551, 0.1106, 0.7625, 0.07686, 0.7551, 0.1106, 0.7082, 0.1106, 0.7625, 0.9231, 0.8673, 0.9231, 0.9215, 0.8952, 0.9011, 0.001053, 0.9306, 0.02033, 0.8987, 0.02033, 0.9494, 0.7774, 0.9429, 0.7399, 0.9, 0.7705, 0.9125, 0.7399, 0.9, 0.7396, 0.8868, 0.7705, 0.9125, 0.4385, 0.2721, 0.397, 0.1695, 0.4449, 0.1724, 0.397, 0.1695, 0.3914, 0.1134, 0.4449, 0.1724, 0.07518, 0.8254, 0.07518, 0.8922, 0.06258, 0.8751, 0.8367, 0.7499, 0.8451, 0.7809, 0.8282, 0.7723, 0.1737, 0.8947, 0.1817, 0.9119, 0.1737, 0.9295, 0.5494, 0.1354, 0.5579, 0.1025, 0.5655, 0.1248, 0.5711, 0.9594, 0.5711, 0.9359, 0.5813, 0.945, 0.5579, 0.1025, 0.6083, 0.06765, 0.5692, 0.1119, 0.397, 0.1695, 0.3641, 0.1332, 0.3914, 0.1134, 0.3641, 0.1332, 0.383, 0.1082, 0.3914, 0.1134, 0.8367, 0.7499, 0.8451, 0.7447, 0.8451, 0.7809, 0.2376, 0.7813, 0.2552, 0.7082, 0.2552, 0.8144, 0.5494, 0.1354, 0.5595, 0.02942, 0.5579, 0.1025, 0.5595, 0.02942, 0.5999, 0.04736, 0.5579, 0.1025, 0.5579, 0.1025, 0.5999, 0.04736, 0.6083, 0.06765, 0.1722, 0.9295, 0.1817, 0.951, 0.1722, 0.9515, 0.3641, 0.1332, 0.3449, 0.1185, 0.383, 0.1082, 0.3449, 0.1185, 0.3405, 0.05086, 0.383, 0.1082, 0.2376, 0.7813, 0.227, 0.7221, 0.2552, 0.7082, 0.9385, 0.6929, 0.9521, 0.6529, 0.9729, 0.6929, 0.5595, 0.02942, 0.6176, 0.052, 0.5999, 0.04736, 0.9657, 0.8327, 0.9525, 0.8493, 0.9525, 0.8202, 0.5999, 0.04736, 0.6246, 0.03192, 0.5994, 0.0708, 0.6246, 0.03192, 0.6571, 0.006316, 0.5994, 0.0708, 0.8712, 0.7377, 0.8712, 0.7657, 0.8687, 0.7454, 0.7551, 0.8226, 0.7774, 0.7894, 0.7714, 0.8395, 0.8975, 0.6529, 0.9242, 0.6705, 0.8905, 0.6925, 0.1948, 0.05574, 0.1798, 0.0313, 0.2286, 2.711e-08, 0.5174, 0.8694, 0.5174, 0.937, 0.4966, 0.8884, 0.3021, 0.8098, 0.3039, 0.8376, 0.3021, 0.8666, 0.8905, 0.6925, 0.9242, 0.6705, 0.9242, 0.7239, 0.3318, 0.9411, 0.3197, 0.9015, 0.3318, 0.8848, 0.8338, 0.9548, 0.8138, 0.9623, 0.8138, 0.937, 0.7039, 0.006033, 0.7216, 0.01616, 0.6883, 0.02586, 0.2286, 2.711e-08, 0.1798, 0.0313, 0.2011, 0.01629, 0.1798, 0.0313, 0.1326, 0.02772, 0.2011, 0.01629, 0.5178, 0.6529, 0.5703, 0.6983, 0.4966, 0.6787, 0.5703, 0.6983, 0.5147, 0.7083, 0.4966, 0.6787, 0.6309, 0.9273, 0.6309, 0.9631, 0.6185, 0.9326, 0.02501, 0.9478, 0.02501, 0.8973, 0.05409, 0.9436, 0.1948, 0.05574, 0.1705, 0.08186, 0.1798, 0.0313, 0.1705, 0.08186, 0.141, 0.04526, 0.1798, 0.0313, 0.1798, 0.0313, 0.141, 0.04526, 0.1326, 0.02772, 0.141, 0.04526, 0.1236, 0.0617, 0.1326, 0.02772, 0.5703, 0.6983, 0.5602, 0.732, 0.5147, 0.7083, 0.5602, 0.732, 0.5588, 0.7594, 0.5147, 0.7083, 0.5147, 0.7083, 0.5588, 0.7594, 0.5161, 0.7726, 0.5588, 0.7594, 0.5408, 0.806, 0.5161, 0.7726, 0.3663, 0.8058, 0.3322, 0.7639, 0.3663, 0.7594, 0.3322, 0.7639, 0.3546, 0.7082, 0.3663, 0.7594, 0.4123, 0.8025, 0.4123, 0.8756, 0.4099, 0.8262, 0.7018, 0.8917, 0.7083, 0.8813, 0.7083, 0.9231, 0.5602, 0.732, 0.5813, 0.7934, 0.5588, 0.7594, 0.5813, 0.7934, 0.5794, 0.8006, 0.5588, 0.7594, 0.5588, 0.7594, 0.5794, 0.8006, 0.5408, 0.806, 0.5794, 0.8006, 0.5559, 0.8314, 0.5408, 0.806, 0.3566, 0.8226, 0.3042, 0.8848, 0.3042, 0.8067, 0.2702, 0.9457, 0.236, 0.9026, 0.2702, 0.8926, 0.7822, 0.9359, 0.8123, 0.9359, 0.7848, 0.9478, 0.8123, 0.9359, 0.7838, 0.9734, 0.7848, 0.9478, 0.1323, 0.8217, 0.1408, 0.8462, 0.1307, 0.829, 0.1408, 0.8462, 0.1307, 0.8918, 0.1307, 0.829, 0.4028, 0.8661, 0.4028, 0.8025, 0.4099, 0.828, 0.7331, 0.8244, 0.7044, 0.832, 0.7358, 0.799, 0.1079, 0.1487, 0.05241, 0.1369, 0.06466, 0.08973, 0.7358, 0.744, 0.7723, 0.7522, 0.7506, 0.7894, 0.8505, 0.0169, 0.8768, 0.05149, 0.8427, 0.05747, 0.8768, 0.05149, 0.8915, 0.07773, 0.8427, 0.05747, 0.8427, 0.05747, 0.8915, 0.07773, 0.8647, 0.09857, 0.8915, 0.07773, 0.8788, 0.1353, 0.8647, 0.09857, 0.7331, 0.8244, 0.7358, 0.8636, 0.7044, 0.832, 0.7358, 0.8636, 0.7331, 0.8813, 0.7044, 0.832, 0.9096, 0.1482, 0.9167, 0.1688, 0.8888, 0.1503, 0.9422, 0.1557, 0.9308, 0.2018, 0.9096, 0.1482, 0.9734, 0.1845, 0.9561, 0.1982, 0.9422, 0.1557, 0.5827, 0.7655, 0.6187, 0.7753, 0.6322, 0.7905, 0.8436, 0.7429, 0.8282, 0.6897, 0.845, 0.7205, 0.8282, 0.6897, 0.845, 0.6529, 0.845, 0.7205, 0.9422, 0.1557, 0.9561, 0.1982, 0.9308, 0.2018, 0.9561, 0.1982, 0.9564, 0.2246, 0.9308, 0.2018, 0.9308, 0.2018, 0.9564, 0.2246, 0.9341, 0.2327, 0.7774, 0.9665, 0.7616, 0.9525, 0.7774, 0.9429, 0.9734, 0.1845, 0.9742, 0.1998, 0.9561, 0.1982, 0.9742, 0.1998, 0.9716, 0.2453, 0.9561, 0.1982, 0.9561, 0.1982, 0.9716, 0.2453, 0.9564, 0.2246, 0.9716, 0.2453, 0.9576, 0.2957, 0.9564, 0.2246, 0.9564, 0.2246, 0.9576, 0.2957, 0.9377, 0.2146, 0.9576, 0.2957, 0.9282, 0.3106, 0.9377, 0.2146, 0.5827, 0.7655, 0.5826, 0.6708, 0.6187, 0.7753, 0.5826, 0.6708, 0.6226, 0.698, 0.6187, 0.7753, 0.9742, 0.1998, 0.9815, 0.2766, 0.9716, 0.2453, 0.9815, 0.2766, 0.9712, 0.2856, 0.9716, 0.2453, 0.9716, 0.2453, 0.9712, 0.2856, 0.9576, 0.2957, 0.9712, 0.2856, 0.9629, 0.3317, 0.9576, 0.2957, 0.9576, 0.2957, 0.9629, 0.3317, 0.9282, 0.3106, 0.9629, 0.3317, 0.9377, 0.3798, 0.9282, 0.3106, 0.5826, 0.6708, 0.5814, 0.6529, 0.6226, 0.698, 0.4156, 0.9211, 0.3663, 0.943, 0.3663, 0.8833, 0.9815, 0.2766, 0.9963, 0.3345, 0.9712, 0.2856, 0.9963, 0.3345, 0.9742, 0.3589, 0.9712, 0.2856, 0.9712, 0.2856, 0.9742, 0.3589, 0.9629, 0.3317, 0.9742, 0.3589, 0.9579, 0.3795, 0.9629, 0.3317, 0.9381, 0.8517, 0.9593, 0.8934, 0.9381, 0.8995, 0.3042, 0.9424, 0.3272, 0.9432, 0.3042, 0.9685, 0.9382, 0.8433, 0.9216, 0.8176, 0.9382, 0.7809, 0.6907, 0.7895, 0.7269, 0.7492, 0.7304, 0.799, 0.9963, 0.3345, 0.9772, 0.3863, 0.9742, 0.3589, 0.7893, 0.7526, 0.8158, 0.7073, 0.7843, 0.7797, 0.9742, 0.3589, 1.0, 0.4335, 0.9579, 0.3795, 1.0, 0.4335, 0.9493, 0.4377, 0.9579, 0.3795, 0.4285, 0.7082, 0.4315, 0.7669, 0.4123, 0.7237, 0.4315, 0.7669, 0.4123, 0.8002, 0.4123, 0.7237, 0.6907, 0.7895, 0.69, 0.76, 0.7269, 0.7492, 0.69, 0.76, 0.7251, 0.7156, 0.7269, 0.7492, 0.7893, 0.7526, 0.7774, 0.7164, 0.8158, 0.7073, 0.7774, 0.7164, 0.795, 0.6617, 0.8158, 0.7073, 1.0, 0.4335, 0.9757, 0.4774, 0.9493, 0.4377, 0.9757, 0.4774, 0.959, 0.4665, 0.9493, 0.4377, 0.9493, 0.4377, 0.959, 0.4665, 0.9284, 0.476, 0.959, 0.4665, 0.925, 0.5275, 0.9284, 0.476, 0.9529, 0.9462, 0.9689, 0.9123, 0.9689, 0.9486, 0.9259, 0.5384, 0.908, 0.5479, 0.9205, 0.5199, 0.4972, 0.9712, 0.4972, 0.937, 0.5174, 0.9499, 0.7152, 0.9248, 0.7358, 0.8813, 0.7358, 0.9476, 0.9205, 0.5199, 0.908, 0.5479, 0.8885, 0.5216, 0.908, 0.5479, 0.8842, 0.5458, 0.8885, 0.5216, 0.9259, 0.5384, 0.9064, 0.5664, 0.908, 0.5479, 0.9064, 0.5664, 0.8804, 0.5781, 0.908, 0.5479, 0.908, 0.5479, 0.8804, 0.5781, 0.8842, 0.5458, 0.8804, 0.5781, 0.8669, 0.5817, 0.8842, 0.5458, 0.4696, 0.7985, 0.4594, 0.7082, 0.4838, 0.7714, 0.4594, 0.7082, 0.4966, 0.7082, 0.4838, 0.7714, 0.4804, 0.9417, 0.4804, 0.8836, 0.4879, 0.9118, 0.4804, 0.8836, 0.4944, 0.8966, 0.4879, 0.9118, 0.8804, 0.5781, 0.8684, 0.5921, 0.8669, 0.5817, 0.8684, 0.5921, 0.8356, 0.581, 0.8669, 0.5817, 0.7152, 0.9248, 0.7083, 0.8873, 0.7358, 0.8813, 0.09668, 0.9459, 0.09668, 0.8931, 0.1224, 0.932, 0.1224, 0.932, 0.09668, 0.8931, 0.1307, 0.9037, 0.6544, 0.9237, 0.6322, 0.9474, 0.6322, 0.8955, 0.4315, 0.7726, 0.4362, 0.7082, 0.4362, 0.7908, 0.8125, 0.6529, 0.8108, 0.6255, 0.8684, 0.5921, 0.8684, 0.5921, 0.8108, 0.6255, 0.8356, 0.581, 0.8108, 0.6255, 0.7737, 0.6147, 0.8356, 0.581, 0.1549, 0.6921, 0.2201, 0.6428, 0.2037, 0.6766, 0.2201, 0.6428, 0.218, 0.6994, 0.2037, 0.6766, 0.4591, 0.9124, 0.4532, 0.8861, 0.4591, 0.8729, 0.3318, 0.9403, 0.3318, 0.8848, 0.3444, 0.9333, 0.8125, 0.6529, 0.7751, 0.6195, 0.8108, 0.6255, 0.52, 0.9023, 0.5399, 0.8942, 0.5322, 0.9364, 0.8108, 0.6255, 0.7705, 0.6404, 0.7737, 0.6147, 0.7705, 0.6404, 0.7297, 0.6382, 0.7737, 0.6147, 0.8164, 0.7245, 0.8282, 0.7475, 0.8158, 0.7809, 0.8952, 0.8517, 0.8952, 0.7809, 0.9216, 0.8275, 0.2702, 0.8898, 0.2702, 0.8361, 0.3018, 0.8439, 0.2702, 0.8361, 0.3003, 0.8109, 0.3018, 0.8439, 0.52, 0.9023, 0.52, 0.8694, 0.5399, 0.8942, 0.9655, 0.7962, 0.9525, 0.8202, 0.9525, 0.7809, 0.0453, 0.8248, 0.0453, 0.874, 0.02501, 0.861, 0.0453, 0.874, 0.02652, 0.8973, 0.02501, 0.861, 0.3802, 0.8025, 0.3802, 0.7082, 0.4123, 0.7419, 0.8692, 0.9321, 0.8884, 0.9497, 0.8692, 0.9714, 0.2907, 0.9441, 0.2774, 0.9189, 0.3018, 0.911, 0.2774, 0.9189, 0.2774, 0.8898, 0.3018, 0.911, 0.9201, 0.9336, 0.8952, 0.9628, 0.8952, 0.9215, 0.07686, 0.8905, 0.09691, 0.875, 0.1196, 0.8931, 0.1196, 0.8931, 0.09691, 0.875, 0.1307, 0.8636, 0.09691, 0.875, 0.1168, 0.8535, 0.1307, 0.8636, 0.3514, 0.9706, 0.3318, 0.9748, 0.3445, 0.9403, 0.8886, 0.9254, 0.8886, 0.9043, 0.8952, 0.908, 0.5813, 0.9197, 0.5868, 0.8837, 0.5989, 0.9273, 0.3708, 0.5598, 0.4479, 0.5777, 0.412, 0.6576, 0.3514, 0.9706, 0.3573, 0.9748, 0.3318, 0.9748, 0.4804, 0.8836, 0.4804, 0.9425, 0.4591, 0.9002, 0.5989, 0.9273, 0.5868, 0.8837, 0.6157, 0.9035, 0.5868, 0.8837, 0.5813, 0.8587, 0.6157, 0.9035, 0.6503, 0.6343, 0.6023, 0.5878, 0.6308, 0.5772, 0.6023, 0.5878, 0.5816, 0.5197, 0.6308, 0.5772, 0.6618, 0.8173, 0.6332, 0.7342, 0.6644, 0.7843, 0.6332, 0.7342, 0.6406, 0.7335, 0.6644, 0.7843, 0.6644, 0.7843, 0.6406, 0.7335, 0.6553, 0.757, 0.6406, 0.7335, 0.6644, 0.6924, 0.6553, 0.757, 0.794, 0.8648, 0.7954, 0.7995, 0.8081, 0.7943, 0.7954, 0.7995, 0.794, 0.7797, 0.8081, 0.7943, 0.8651, 0.869, 0.8402, 0.8305, 0.8651, 0.7809, 0.8402, 0.8305, 0.8533, 0.7831, 0.8651, 0.7809, 0.6332, 0.7342, 0.6322, 0.7186, 0.6406, 0.7335, 0.4212, 0.8151, 0.4123, 0.8797, 0.4123, 0.8002, 0.6406, 0.7335, 0.6347, 0.6529, 0.6644, 0.6924, 0.9324, 0.6915, 0.9263, 0.6882, 0.9385, 0.6529, 0.5921, 0.5233, 0.5533, 0.5003, 0.5746, 0.5058, 0.5533, 0.5003, 0.5536, 0.4787, 0.5746, 0.5058, 0.8402, 0.8305, 0.8158, 0.7974, 0.8533, 0.7831, 0.4531, 0.8522, 0.4307, 0.8817, 0.4212, 0.8151, 0.4212, 0.8151, 0.4307, 0.8817, 0.4123, 0.8797, 0.9385, 0.7135, 0.9242, 0.7121, 0.9324, 0.6915, 0.9324, 0.6915, 0.9242, 0.7121, 0.9263, 0.6882, 0.5293, 0.4821, 0.5231, 0.4502, 0.5533, 0.5003, 0.5533, 0.5003, 0.5231, 0.4502, 0.5536, 0.4787, 0.5231, 0.4502, 0.5493, 0.4215, 0.5536, 0.4787, 0.5813, 0.9278, 0.5399, 0.9359, 0.5587, 0.897, 0.5399, 0.9359, 0.5399, 0.8694, 0.5587, 0.897, 0.4168, 0.9131, 0.4168, 0.8817, 0.4233, 0.8929, 0.5142, 0.4711, 0.4966, 0.4398, 0.5293, 0.4821, 0.5293, 0.4821, 0.4966, 0.4398, 0.5231, 0.4502, 0.4966, 0.4398, 0.4969, 0.3993, 0.5231, 0.4502, 0.5231, 0.4502, 0.4969, 0.3993, 0.5493, 0.4215, 0.4969, 0.3993, 0.5176, 0.3809, 0.5493, 0.4215, 0.02586, 0.8248, 0.02501, 0.7214, 0.06258, 0.7562, 0.02501, 0.7214, 0.06258, 0.7082, 0.06258, 0.7562, 0.8574, 0.7377, 0.8574, 0.6901, 0.8713, 0.7062, 0.8574, 0.6901, 0.8708, 0.6529, 0.8713, 0.7062, 0.08106, 0.9462, 0.08106, 0.8931, 0.09668, 0.903, 0.8952, 0.8756, 0.8892, 0.9043, 0.8892, 0.857, 0.4969, 0.3993, 0.5155, 0.3567, 0.5176, 0.3809, 0.9381, 0.8767, 0.9231, 0.9123, 0.9231, 0.8517, 0.6246, 0.03192, 0.652, -8.629e-08, 0.6571, 0.006316, 0.01891, 0.883, 0.01891, 0.8267, 0.02501, 0.8632, 0.4966, 0.7985, 0.4929, 0.8447, 0.4591, 0.8286, 0.3449, 0.1185, 0.3008, 0.09227, 0.3405, 0.05086, 0.7774, 0.877, 0.758, 0.8447, 0.7714, 0.8395, 0.758, 0.8447, 0.7551, 0.8226, 0.7714, 0.8395, 0.4591, 0.8286, 0.4929, 0.8447, 0.4966, 0.8836, 0.9196, 0.7239, 0.9196, 0.7785, 0.8905, 0.75, 0.8905, 0.75, 0.9196, 0.7785, 0.895, 0.7805, 0.6621, 0.8805, 0.6621, 0.8173, 0.6707, 0.8581, 0.3405, 0.05086, 0.3008, 0.09227, 0.2955, 0.03948, 0.3008, 0.09227, 0.2688, 0.07247, 0.2955, 0.03948, 0.2618, 0.8926, 0.2342, 0.8755, 0.2702, 0.8474, 0.2342, 0.8755, 0.2342, 0.8147, 0.2702, 0.8474, 0.2456, 0.06146, 0.2033, 0.08971, 0.2286, 2.711e-08, 0.2033, 0.08971, 0.1948, 0.05574, 0.2286, 2.711e-08, 0.8788, 0.1353, 0.9096, 0.1482, 0.8888, 0.1503, 0.8915, 0.07773, 0.9163, 0.1119, 0.8788, 0.1353, 0.8768, 0.05149, 0.9074, 0.08825, 0.8915, 0.07773, 0.7358, 0.744, 0.7364, 0.7013, 0.7723, 0.7522, 0.8788, 0.1353, 0.9163, 0.1119, 0.9096, 0.1482, 0.9163, 0.1119, 0.9422, 0.1557, 0.9096, 0.1482, 0.8915, 0.07773, 0.9074, 0.08825, 0.9163, 0.1119, 0.8809, 0.7809, 0.8952, 0.8116, 0.8838, 0.806, 0.8838, 0.806, 0.8952, 0.8116, 0.8809, 0.857, 0.6195, 0.8587, 0.6322, 0.7905, 0.628, 0.822, 0.7723, 0.7522, 0.7364, 0.7013, 0.7728, 0.7128, 0.7364, 0.7013, 0.7358, 0.6529, 0.7728, 0.7128, 0.7728, 0.7128, 0.7358, 0.6529, 0.7774, 0.679, 0.05636, 0.2281, 0.02108, 0.2624, 0.02884, 0.2047, 0.6195, 0.8587, 0.5813, 0.8023, 0.6322, 0.7905, 0.5813, 0.8023, 0.5827, 0.7655, 0.6322, 0.7905, 0.3042, 0.8848, 0.3197, 0.9348, 0.3042, 0.9424, 0.9757, 0.4774, 0.9468, 0.5, 0.959, 0.4665, 0.7774, 0.7164, 0.7774, 0.6529, 0.795, 0.6617, 0.69, 0.76, 0.6869, 0.6529, 0.7251, 0.7156, 0.959, 0.4665, 0.9468, 0.5, 0.9205, 0.5199, 0.9468, 0.5, 0.9259, 0.5384, 0.9205, 0.5199, 0.8451, 0.7447, 0.8568, 0.7628, 0.8451, 0.7807, 0.8687, 0.7377, 0.8687, 0.7807, 0.8574, 0.7578, 0.9468, 0.5, 0.9421, 0.5264, 0.9259, 0.5384, 0.969, 0.7248, 0.9562, 0.7593, 0.9562, 0.7243, 0.7251, 0.7156, 0.6869, 0.6529, 0.7358, 0.6529, 0.8651, 0.8974, 0.8222, 0.937, 0.8222, 0.869, 0.2242, 0.8947, 0.2079, 0.9461, 0.1817, 0.8947, 0.1002, 0.5627, 0.1332, 0.5685, 0.07861, 0.6075, 0.07861, 0.6075, 0.1332, 0.5685, 0.09151, 0.636, 0.1332, 0.5685, 0.1157, 0.6582, 0.09151, 0.636, 0.09691, 0.875, 0.09706, 0.8288, 0.1168, 0.8535, 0.07686, 0.8905, 0.08786, 0.855, 0.09691, 0.875, 0.6475, 0.8955, 0.6322, 0.8499, 0.6621, 0.8705, 0.4872, 0.9694, 0.4591, 0.9741, 0.4591, 0.9425, 0.09691, 0.875, 0.08786, 0.855, 0.09706, 0.8288, 0.08786, 0.855, 0.07686, 0.8217, 0.09706, 0.8288, 0.6621, 0.8705, 0.6322, 0.8499, 0.6529, 0.8344, 0.6322, 0.8499, 0.6621, 0.8173, 0.6529, 0.8344, 0.08786, 0.855, 0.07959, 0.8375, 0.07686, 0.8217, 0.377, 0.6729, 0.412, 0.6576, 0.393, 0.6712, 0.4021, 0.8833, 0.3723, 0.8722, 0.4016, 0.8413, 0.3723, 0.8722, 0.3663, 0.8276, 0.4016, 0.8413, 0.4016, 0.8413, 0.3663, 0.8276, 0.4021, 0.8037, 0.348, 0.6285, 0.3795, 0.6357, 0.377, 0.6729, 0.377, 0.6729, 0.3795, 0.6357, 0.412, 0.6576, 0.3795, 0.6357, 0.3708, 0.5598, 0.412, 0.6576, 0.2977, 0.7795, 0.2735, 0.7417, 0.3021, 0.7402, 0.2883, 0.8109, 0.2702, 0.7545, 0.2977, 0.7795, 0.1639, 0.821, 0.1394, 0.7792, 0.158, 0.783, 0.8905, 0.7011, 0.8713, 0.7313, 0.8713, 0.6529, 0.2977, 0.7795, 0.2702, 0.7545, 0.2735, 0.7417, 0.9381, 0.9004, 0.9493, 0.9004, 0.9397, 0.9123, 0.158, 0.783, 0.1394, 0.7792, 0.1639, 0.7238, 0.1394, 0.7792, 0.1489, 0.7082, 0.1639, 0.7238, 0.7083, 0.9231, 0.7083, 0.9447, 0.7007, 0.9298, 0.4549, 0.857, 0.4591, 0.7985, 0.4591, 0.8729, 0.4966, 0.4174, 0.4367, 0.4011, 0.4901, 0.376, 0.4367, 0.4011, 0.4606, 0.3682, 0.4901, 0.376, 0.4901, 0.376, 0.4606, 0.3682, 0.4803, 0.3054, 0.4606, 0.3682, 0.4501, 0.2931, 0.4803, 0.3054, 0.4803, 0.3054, 0.4501, 0.2931, 0.4684, 0.2476, 0.1796, 0.7526, 0.1639, 0.7604, 0.201, 0.7082, 0.3087, 0.7082, 0.2073, 0.6652, 0.2149, 0.5875, 0.2882, 0.6186, 0.397, 0.1695, 0.4385, 0.2721, 0.3821, 0.303, 0.3521, 0.2288, 0.348, 0.6285, 0.31, 0.6794, 0.2892, 0.5978, 0.3167, 0.5609, 0.3008, 0.09227, 0.3449, 0.1185, 0.3145, 0.1919, 0.2826, 0.1729, 0.00772, 0.4679, -2.91e-08, 0.4391, 0.06488, 0.4239, 0.07047, 0.4448, 0.3795, 0.6357, 0.348, 0.6285, 0.3167, 0.5609, 0.3395, 0.5661, 0.2688, 0.07247, 0.3008, 0.09227, 0.2826, 0.1729, 0.2594, 0.1586, 0.4172, 0.5594, 0.3708, 0.5598, 0.3332, 0.5112, 0.3667, 0.5109, 0.05241, 0.1369, 0.1079, 0.1487, 0.1429, 0.2137, 0.1028, 0.2052, 0.2033, 0.08971, 0.2688, 0.07247, 0.2594, 0.1586, 0.212, 0.1711, 0.1549, 0.6921, 0.1157, 0.6582, 0.1486, 0.5825, 0.177, 0.6069, 0.3449, 0.1185, 0.3641, 0.1332, 0.3283, 0.2025, 0.3145, 0.1919, 0.1157, 0.6582, 0.1332, 0.5685, 0.1613, 0.5175, 0.1486, 0.5825, 0.02014, 0.3948, 0.008618, 0.3009, 0.07112, 0.3239, 0.07946, 0.3919, 0.04252, 0.5718, 0.00772, 0.4679, 0.07047, 0.4448, 0.09565, 0.5199, 0.4966, 0.5315, 0.4544, 0.5297, 0.3937, 0.4895, 0.4242, 0.4907, 0.1705, 0.08186, 0.1948, 0.05574, 0.2058, 0.1465, 0.1882, 0.1654, 0.1002, 0.5627, 0.04252, 0.5718, 0.09565, 0.5199, 0.1374, 0.5133, 0.8282, 0.7475, 0.8164, 0.7245, 0.8158, 0.6529, 0.8243, 0.6695, 0.4385, 0.2721, 0.4549, 0.3099, 0.394, 0.3304, 0.3821, 0.303, 0.1332, 0.5685, 0.1002, 0.5627, 0.1374, 0.5133, 0.1613, 0.5175, -2.91e-08, 0.4391, 0.03665, 0.411, 0.0914, 0.4035, 0.06488, 0.4239, 0.1639, 0.7604, 0.1796, 0.7526, 0.201, 0.8136, 0.1896, 0.8192, 0.1079, 0.1487, 0.1187, 0.06563, 0.1507, 0.1537, 0.1429, 0.2137, 0.4367, 0.4011, 0.4671, 0.43, 0.4029, 0.4173, 0.3809, 0.3964, 0.008618, 0.3009, 0.02108, 0.2624, 0.08013, 0.296, 0.07112, 0.3239, 0.3641, 0.1332, 0.397, 0.1695, 0.3521, 0.2288, 0.3283, 0.2025, 0.4606, 0.3682, 0.4367, 0.4011, 0.3809, 0.3964, 0.3982, 0.3726, 0.0477, 0.1804, 0.05241, 0.1369, 0.1028, 0.2052, 0.0994, 0.2367, 0.4544, 0.5297, 0.4172, 0.5594, 0.3667, 0.5109, 0.3937, 0.4895, 0.4501, 0.2931, 0.4606, 0.3682, 0.3982, 0.3726, 0.3905, 0.3182, 0.05636, 0.2281, 0.0477, 0.1804, 0.0994, 0.2367, 0.1057, 0.2712, 0.2201, 0.6428, 0.1549, 0.6921, 0.177, 0.6069, 0.2242, 0.5713, 0.02108, 0.2624, 0.05636, 0.2281, 0.1057, 0.2712, 0.08013, 0.296, 0.03665, 0.411, 0.02014, 0.3948, 0.07946, 0.3919, 0.0914, 0.4035, 0.3708, 0.5598, 0.3795, 0.6357, 0.3395, 0.5661, 0.3332, 0.5112, 0.4671, 0.43, 0.4966, 0.5315, 0.4242, 0.4907, 0.4029, 0.4173, 0.1187, 0.06563, 0.1705, 0.08186, 0.1882, 0.1654, 0.1507, 0.1537, 0.31, 0.6794, 0.3087, 0.7082, 0.2882, 0.6186, 0.2892, 0.5978, 0.1948, 0.05574, 0.2033, 0.08971, 0.212, 0.1711, 0.2058, 0.1465, 0.1507, 0.1537, 0.1882, 0.1654, 0.2141, 0.2685, 0.1964, 0.2731, 0.3332, 0.5112, 0.3395, 0.5661, 0.29, 0.4862, 0.3054, 0.4763, 0.4029, 0.4173, 0.4242, 0.4907, 0.3399, 0.4341, 0.3465, 0.417, 0.1429, 0.2137, 0.1507, 0.1537, 0.1964, 0.2731, 0.1796, 0.2805, 0.2892, 0.5978, 0.2882, 0.6186, 0.2373, 0.5, 0.2555, 0.4982, 0.2058, 0.1465, 0.212, 0.1711, 0.2506, 0.2677, 0.2323, 0.2667, 0.1028, 0.2052, 0.1429, 0.2137, 0.1796, 0.2805, 0.1642, 0.2904, 0.3167, 0.5609, 0.2892, 0.5978, 0.2555, 0.4982, 0.2732, 0.4935, 0.2826, 0.1729, 0.3145, 0.1919, 0.3014, 0.2875, 0.2855, 0.2783, 0.07946, 0.3919, 0.07112, 0.3239, 0.1231, 0.3497, 0.1192, 0.3675, 0.3395, 0.5661, 0.3167, 0.5609, 0.2732, 0.4935, 0.29, 0.4862, 0.2594, 0.1586, 0.2826, 0.1729, 0.2855, 0.2783, 0.2685, 0.2716, 0.0914, 0.4035, 0.07946, 0.3919, 0.1192, 0.3675, 0.1181, 0.3858, 0.394, 0.3304, 0.3905, 0.3182, 0.3496, 0.3626, 0.345, 0.3449, 0.212, 0.1711, 0.2594, 0.1586, 0.2685, 0.2716, 0.2506, 0.2677, 0.06488, 0.4239, 0.0914, 0.4035, 0.1181, 0.3858, 0.1199, 0.4041, 0.3809, 0.3964, 0.4029, 0.4173, 0.3465, 0.417, 0.3504, 0.3991, 0.07112, 0.3239, 0.08013, 0.296, 0.1297, 0.3326, 0.1231, 0.3497, 0.07047, 0.4448, 0.06488, 0.4239, 0.1199, 0.4041, 0.1246, 0.4218, 0.3982, 0.3726, 0.3809, 0.3964, 0.3504, 0.3991, 0.3515, 0.3809, 0.0994, 0.2367, 0.1028, 0.2052, 0.1642, 0.2904, 0.1505, 0.3026, 0.177, 0.6069, 0.1486, 0.5825, 0.1682, 0.4792, 0.184, 0.4884, 0.3905, 0.3182, 0.3982, 0.3726, 0.3515, 0.3809, 0.3496, 0.3626, 0.1057, 0.2712, 0.0994, 0.2367, 0.1505, 0.3026, 0.1389, 0.3168, 0.2242, 0.5713, 0.177, 0.6069, 0.184, 0.4884, 0.2011, 0.4951, 0.3821, 0.303, 0.394, 0.3304, 0.345, 0.3449, 0.3376, 0.3282, 0.08013, 0.296, 0.1057, 0.2712, 0.1389, 0.3168, 0.1297, 0.3326, 0.2149, 0.5875, 0.2242, 0.5713, 0.2011, 0.4951, 0.219, 0.499, 0.3521, 0.2288, 0.3821, 0.303, 0.3376, 0.3282, 0.3277, 0.3127, 0.1486, 0.5825, 0.1613, 0.5175, 0.154, 0.4676, 0.1682, 0.4792, 0.2882, 0.6186, 0.2149, 0.5875, 0.219, 0.499, 0.2373, 0.5, 0.3283, 0.2025, 0.3521, 0.2288, 0.3277, 0.3127, 0.3155, 0.2991, 0.09565, 0.5199, 0.07047, 0.4448, 0.1246, 0.4218, 0.132, 0.4385, 0.3667, 0.5109, 0.3332, 0.5112, 0.3054, 0.4763, 0.319, 0.4641, 0.3145, 0.1919, 0.3283, 0.2025, 0.3155, 0.2991, 0.3014, 0.2875, 0.1374, 0.5133, 0.09565, 0.5199, 0.132, 0.4385, 0.1419, 0.4539, 0.3937, 0.4895, 0.3667, 0.5109, 0.319, 0.4641, 0.3306, 0.4499, 0.1882, 0.1654, 0.2058, 0.1465, 0.2323, 0.2667, 0.2141, 0.2685, 0.1613, 0.5175, 0.1374, 0.5133, 0.1419, 0.4539, 0.154, 0.4676, 0.4242, 0.4907, 0.3937, 0.4895, 0.3306, 0.4499, 0.3399, 0.4341, 0.3014, 0.2875, 0.284, 0.2831, 0.2685, 0.2716, 0.2855, 0.2783, 0.284, 0.2831, 0.2648, 0.2813, 0.2506, 0.2677, 0.2685, 0.2716, 0.2648, 0.2813, 0.2445, 0.2822, 0.2323, 0.2667, 0.2506, 0.2677, 0.2445, 0.2822, 0.2236, 0.2858, 0.2141, 0.2685, 0.2323, 0.2667, 0.2236, 0.2858, 0.2028, 0.2917, 0.1964, 0.2731, 0.2141, 0.2685, 0.2028, 0.2917, 0.1829, 0.3, 0.1796, 0.2805, 0.1964, 0.2731, 0.1829, 0.3, 0.1643, 0.3102, 0.1642, 0.2904, 0.1796, 0.2805, 0.1643, 0.3102, 0.1478, 0.3221, 0.1505, 0.3026, 0.1642, 0.2904, 0.1478, 0.3221, 0.1339, 0.3354, 0.1389, 0.3168, 0.1505, 0.3026, 0.1339, 0.3354, 0.1231, 0.3497, 0.1297, 0.3326, 0.1389, 0.3168, 0.3155, 0.2991, 0.2981, 0.2971, 0.284, 0.2831, 0.3014, 0.2875, 0.2981, 0.2971, 0.2782, 0.2975, 0.2648, 0.2813, 0.284, 0.2831, 0.2782, 0.2975, 0.2563, 0.3004, 0.2445, 0.2822, 0.2648, 0.2813, 0.2563, 0.3004, 0.2333, 0.3055, 0.2236, 0.2858, 0.2445, 0.2822, 0.2333, 0.3055, 0.2101, 0.3126, 0.2028, 0.2917, 0.2236, 0.2858, 0.2101, 0.3126, 0.1875, 0.3214, 0.1829, 0.3, 0.2028, 0.2917, 0.1875, 0.3214, 0.1664, 0.3317, 0.1643, 0.3102, 0.1829, 0.3, 0.1664, 0.3317, 0.1475, 0.3431, 0.1478, 0.3221, 0.1643, 0.3102, 0.1475, 0.3431, 0.1315, 0.3552, 0.1339, 0.3354, 0.1478, 0.3221, 0.1315, 0.3552, 0.1192, 0.3675, 0.1231, 0.3497, 0.1339, 0.3354, 0.3277, 0.3127, 0.3106, 0.3132, 0.2981, 0.2971, 0.3155, 0.2991, 0.3106, 0.3132, 0.2902, 0.3159, 0.2782, 0.2975, 0.2981, 0.2971, 0.2902, 0.3159, 0.2673, 0.3206, 0.2563, 0.3004, 0.2782, 0.2975, 0.2673, 0.3206, 0.243, 0.3271, 0.2333, 0.3055, 0.2563, 0.3004, 0.243, 0.3271, 0.218, 0.3352, 0.2101, 0.3126, 0.2333, 0.3055, 0.218, 0.3352, 0.1935, 0.3444, 0.1875, 0.3214, 0.2101, 0.3126, 0.1935, 0.3444, 0.1703, 0.3545, 0.1664, 0.3317, 0.1875, 0.3214, 0.1703, 0.3545, 0.1495, 0.365, 0.1475, 0.3431, 0.1664, 0.3317, 0.1495, 0.365, 0.1318, 0.3755, 0.1315, 0.3552, 0.1475, 0.3431, 0.1318, 0.3755, 0.1181, 0.3858, 0.1192, 0.3675, 0.1315, 0.3552, 0.3376, 0.3282, 0.321, 0.3312, 0.3106, 0.3132, 0.3277, 0.3127, 0.321, 0.3312, 0.3006, 0.336, 0.2902, 0.3159, 0.3106, 0.3132, 0.3006, 0.336, 0.2774, 0.3425, 0.2673, 0.3206, 0.2902, 0.3159, 0.2774, 0.3425, 0.2523, 0.3502, 0.243, 0.3271, 0.2673, 0.3206, 0.2523, 0.3502, 0.2263, 0.359, 0.218, 0.3352, 0.243, 0.3271, 0.2263, 0.359, 0.2005, 0.3683, 0.1935, 0.3444, 0.218, 0.3352, 0.2005, 0.3683, 0.176, 0.3778, 0.1703, 0.3545, 0.1935, 0.3444, 0.176, 0.3778, 0.1538, 0.3872, 0.1495, 0.365, 0.1703, 0.3545, 0.1538, 0.3872, 0.1348, 0.3961, 0.1318, 0.3755, 0.1495, 0.365, 0.1348, 0.3961, 0.1199, 0.4041, 0.1181, 0.3858, 0.1318, 0.3755, 0.345, 0.3449, 0.3291, 0.3505, 0.321, 0.3312, 0.3376, 0.3282, 0.3291, 0.3505, 0.3092, 0.3574, 0.3006, 0.336, 0.321, 0.3312, 0.3092, 0.3574, 0.2862, 0.3654, 0.2774, 0.3425, 0.3006, 0.336, 0.2862, 0.3654, 0.261, 0.3742, 0.2523, 0.3502, 0.2774, 0.3425, 0.261, 0.3742, 0.2348, 0.3833, 0.2263, 0.359, 0.2523, 0.3502, 0.2348, 0.3833, 0.2085, 0.3925, 0.2005, 0.3683, 0.2263, 0.359, 0.2085, 0.3925, 0.1834, 0.4013, 0.176, 0.3778, 0.2005, 0.3683, 0.1834, 0.4013, 0.1604, 0.4093, 0.1538, 0.3872, 0.176, 0.3778, 0.1604, 0.4093, 0.1405, 0.4162, 0.1348, 0.3961, 0.1538, 0.3872, 0.1405, 0.4162, 0.1246, 0.4218, 0.1199, 0.4041, 0.1348, 0.3961, 0.3496, 0.3626, 0.3347, 0.3706, 0.3291, 0.3505, 0.345, 0.3449, 0.3347, 0.3706, 0.3158, 0.3795, 0.3092, 0.3574, 0.3291, 0.3505, 0.3158, 0.3795, 0.2936, 0.3889, 0.2862, 0.3654, 0.3092, 0.3574, 0.2936, 0.3889, 0.2691, 0.3984, 0.261, 0.3742, 0.2862, 0.3654, 0.2691, 0.3984, 0.2433, 0.4077, 0.2348, 0.3833, 0.261, 0.3742, 0.2433, 0.4077, 0.2173, 0.4164, 0.2085, 0.3925, 0.2348, 0.3833, 0.2173, 0.4164, 0.1922, 0.4242, 0.1834, 0.4013, 0.2085, 0.3925, 0.1922, 0.4242, 0.169, 0.4307, 0.1604, 0.4093, 0.1834, 0.4013, 0.169, 0.4307, 0.1486, 0.4355, 0.1405, 0.4162, 0.1604, 0.4093, 0.1486, 0.4355, 0.132, 0.4385, 0.1246, 0.4218, 0.1405, 0.4162, 0.3515, 0.3809, 0.3377, 0.3911, 0.3347, 0.3706, 0.3496, 0.3626, 0.3377, 0.3911, 0.3201, 0.4017, 0.3158, 0.3795, 0.3347, 0.3706, 0.3201, 0.4017, 0.2993, 0.4122, 0.2936, 0.3889, 0.3158, 0.3795, 0.2993, 0.4122, 0.2761, 0.4223, 0.2691, 0.3984, 0.2936, 0.3889, 0.2761, 0.4223, 0.2516, 0.4315, 0.2433, 0.4077, 0.2691, 0.3984, 0.2516, 0.4315, 0.2266, 0.4395, 0.2173, 0.4164, 0.2433, 0.4077, 0.2266, 0.4395, 0.2022, 0.4461, 0.1922, 0.4242, 0.2173, 0.4164, 0.2022, 0.4461, 0.1794, 0.4508, 0.169, 0.4307, 0.1922, 0.4242, 0.1794, 0.4508, 0.159, 0.4535, 0.1486, 0.4355, 0.169, 0.4307, 0.159, 0.4535, 0.1419, 0.4539, 0.132, 0.4385, 0.1486, 0.4355, 0.3504, 0.3991, 0.3381, 0.4115, 0.3377, 0.3911, 0.3515, 0.3809, 0.3381, 0.4115, 0.3221, 0.4236, 0.3201, 0.4017, 0.3377, 0.3911, 0.3221, 0.4236, 0.3032, 0.435, 0.2993, 0.4122, 0.3201, 0.4017, 0.3032, 0.435, 0.2821, 0.4452, 0.2761, 0.4223, 0.2993, 0.4122, 0.2821, 0.4452, 0.2595, 0.4541, 0.2516, 0.4315, 0.2761, 0.4223, 0.2595, 0.4541, 0.2363, 0.4612, 0.2266, 0.4395, 0.2516, 0.4315, 0.2363, 0.4612, 0.2133, 0.4663, 0.2022, 0.4461, 0.2266, 0.4395, 0.2133, 0.4663, 0.1914, 0.4692, 0.1794, 0.4508, 0.2022, 0.4461, 0.1914, 0.4692, 0.1714, 0.4696, 0.159, 0.4535, 0.1794, 0.4508, 0.1714, 0.4696, 0.154, 0.4676, 0.1419, 0.4539, 0.159, 0.4535, 0.3465, 0.417, 0.3357, 0.4313, 0.3381, 0.4115, 0.3504, 0.3991, 0.3357, 0.4313, 0.3218, 0.4446, 0.3221, 0.4236, 0.3381, 0.4115, 0.3218, 0.4446, 0.3053, 0.4565, 0.3032, 0.435, 0.3221, 0.4236, 0.3053, 0.4565, 0.2867, 0.4667, 0.2821, 0.4452, 0.3032, 0.435, 0.2867, 0.4667, 0.2667, 0.4749, 0.2595, 0.4541, 0.2821, 0.4452, 0.2667, 0.4749, 0.246, 0.4809, 0.2363, 0.4612, 0.2595, 0.4541, 0.246, 0.4809, 0.2251, 0.4844, 0.2133, 0.4663, 0.2363, 0.4612, 0.2251, 0.4844, 0.2047, 0.4854, 0.1914, 0.4692, 0.2133, 0.4663, 0.2047, 0.4854, 0.1856, 0.4836, 0.1714, 0.4696, 0.1914, 0.4692, 0.1856, 0.4836, 0.1682, 0.4792, 0.154, 0.4676, 0.1714, 0.4696, 0.3399, 0.4341, 0.3306, 0.4499, 0.3357, 0.4313, 0.3465, 0.417, 0.3306, 0.4499, 0.319, 0.4641, 0.3218, 0.4446, 0.3357, 0.4313, 0.319, 0.4641, 0.3054, 0.4763, 0.3053, 0.4565, 0.3218, 0.4446, 0.3054, 0.4763, 0.29, 0.4862, 0.2867, 0.4667, 0.3053, 0.4565, 0.29, 0.4862, 0.2732, 0.4935, 0.2667, 0.4749, 0.2867, 0.4667, 0.2732, 0.4935, 0.2555, 0.4982, 0.246, 0.4809, 0.2667, 0.4749, 0.2555, 0.4982, 0.2373, 0.5, 0.2251, 0.4844, 0.246, 0.4809, 0.2373, 0.5, 0.219, 0.499, 0.2047, 0.4854, 0.2251, 0.4844, 0.219, 0.499, 0.2011, 0.4951, 0.1856, 0.4836, 0.2047, 0.4854, 0.2011, 0.4951, 0.184, 0.4884, 0.1682, 0.4792, 0.1856, 0.4836])
me_twistedtorus.materials.append(mat_aliensoil)
me_twistedtorus.update()
me_cube = bpy.data.meshes.new('Cube')
me_cube.from_pydata([(-0.1343, -0.05462, -0.001331), (-0.1343, -0.05462, 0.00133), (-0.05462, 0.1343, -0.001331), (-0.05462, 0.1343, 0.00133), (0.05462, -0.1343, -0.001331), (0.05462, -0.1343, 0.00133), (0.1343, 0.05462, -0.001331), (0.1343, 0.05462, 0.00133), (-0.04576, 0.1125, -0.01418), (-0.1125, -0.04576, -0.01418), (-0.1125, -0.04576, 0.01418), (-0.04576, 0.1125, 0.01418), (0.1125, 0.04576, -0.01418), (0.1125, 0.04576, 0.01418), (0.04576, -0.1125, -0.01418), (0.04576, -0.1125, 0.01418)], [], [(0, 1, 3, 2), (2, 3, 7, 6), (6, 7, 5, 4), (4, 5, 1, 0), (3, 1, 10, 11), (2, 6, 12, 8), (8, 12, 14, 9), (13, 11, 10, 15), (1, 5, 15, 10), (0, 2, 8, 9), (6, 4, 14, 12), (7, 3, 11, 13), (4, 0, 9, 14), (5, 7, 13, 15)])
_uv = me_cube.uv_layers.new(name='UVMap')
_uv.uv.foreach_set('vector', [0.375, 0.0, 0.625, 0.0, 0.625, 0.25, 0.375, 0.25, 0.375, 0.25, 0.625, 0.25, 0.625, 0.5, 0.375, 0.5, 0.375, 0.5, 0.625, 0.5, 0.625, 0.75, 0.375, 0.75, 0.375, 0.75, 0.625, 0.75, 0.625, 1.0, 0.375, 1.0, 0.625, 0.25, 0.625, 0.0, 0.625, 0.0, 0.625, 0.25, 0.375, 0.25, 0.375, 0.5, 0.375, 0.5, 0.375, 0.25, 0.125, 0.5, 0.375, 0.5, 0.375, 0.75, 0.125, 0.75, 0.625, 0.5, 0.875, 0.5, 0.875, 0.75, 0.625, 0.75, 0.625, 1.0, 0.625, 0.75, 0.625, 0.75, 0.625, 1.0, 0.375, 0.0, 0.375, 0.25, 0.375, 0.25, 0.375, 0.0, 0.375, 0.5, 0.375, 0.75, 0.375, 0.75, 0.375, 0.5, 0.625, 0.5, 0.625, 0.25, 0.625, 0.25, 0.625, 0.5, 0.375, 0.75, 0.375, 1.0, 0.375, 1.0, 0.375, 0.75, 0.625, 0.75, 0.625, 0.5, 0.625, 0.5, 0.625, 0.75])
me_cube.update()

# ---- objects
ob_light = bpy.data.objects.new('Light', light_light)
ob_camera = bpy.data.objects.new('Camera', cam_camera)
ob_twistedtorus = bpy.data.objects.new('TwistedTorus', me_twistedtorus)
ob_cube = bpy.data.objects.new('Cube', me_cube)

# ---- transforms, parenting, visibility, modifiers, constraints
ob_light.location = (4.076, 1.005, 5.904)
ob_light.rotation_euler = (0.6503, 0.05522, 1.866)
ob_light.lock_rotations_4d = False
ob_light.empty_display_type = 'ARROWS'
ob_light.color = (0.0, 0.0, 0.0, 0.0)
ob_light.lineart.crease_threshold = 0.0
ob_camera.location = (7.359, -6.926, 4.958)
ob_camera.rotation_euler = (1.109, 0.0, 0.8149)
ob_camera.lock_rotations_4d = False
ob_camera.empty_display_type = 'ARROWS'
ob_camera.color = (0.0, 0.0, 0.0, 0.0)
ob_camera.display_type = 'WIRE'
ob_camera.lineart.crease_threshold = 0.0
ob_twistedtorus.location = (0.0, 0.0, 0.0)
_m = ob_twistedtorus.modifiers.new('Subdivision', 'SUBSURF')
ob_cube.location = (0.0, 0.0, 0.0)
ob_cube.scale = (1.398, 1.398, 1.398)

# ---- collection membership
col_collection.objects.link(ob_light)
col_collection.objects.link(ob_camera)
col_main__farmingcompost.objects.link(ob_twistedtorus)
col_collision___main__farmingcompost.objects.link(ob_cube)

# ---- scene / render settings (as saved in the file)
scene.frame_start = 1; scene.frame_end = 250; scene.frame_set(0)
scene.render.engine = 'BLENDER_EEVEE_NEXT'
scene.render.resolution_x = 128
scene.render.resolution_y = 128
scene.render.fps = 60
scene.render.film_transparent = True
scene.cycles.sampling_pattern = 'TABULATED_SOBOL'
bpy.context.view_layer.update()

# ---- added for rendering (the .blend has no active camera): camera
cam_auto = bpy.data.cameras.new('AutoCamera')
cam_auto.lens = 50.0
cam_auto.sensor_width = 36.0
cam_auto.clip_end = 1000.0
ob_auto_camera = bpy.data.objects.new('AutoCamera', cam_auto)
scene.collection.objects.link(ob_auto_camera)
ob_auto_camera.location = (0.49311, -0.591732, 0.397266)
ob_auto_camera.rotation_euler = (1.09748, -7.21219e-08, 0.694738)
scene.camera = ob_auto_camera
bpy.context.view_layer.update()
